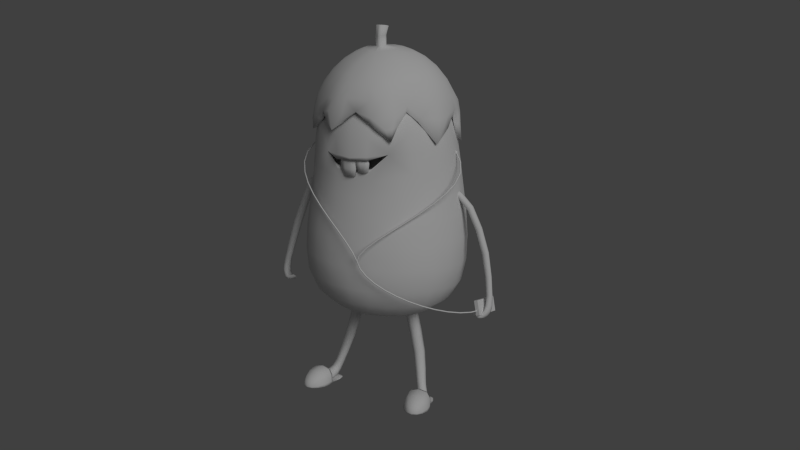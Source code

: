 # Source: qiezi.blend  (saved by Blender 2.69.0; exported with 4.5.12 LTS)
import bpy
from mathutils import Matrix  # noqa: F401  (used for matrix-valued properties, if any)

bpy.ops.wm.read_factory_settings(use_empty=True)
scene = bpy.context.scene
scene.name = 'Scene'

# ---- collections
col_collection_1 = bpy.data.collections.new('Collection 1'); scene.collection.children.link(col_collection_1)
col_collection_2 = bpy.data.collections.new('Collection 2'); scene.collection.children.link(col_collection_2)

# ---- world
world_world = bpy.data.worlds.new('World'); scene.world = world_world
world_world.color = (0.05088, 0.05088, 0.05088)
world_world.use_sun_shadow = False
world_world.sun_shadow_jitter_overblur = 0.0
world_world.cycles.sampling_method = 'MANUAL'
world_world.cycles.sample_map_resolution = 256

# ---- cameras
cam_camera_001 = bpy.data.cameras.new('Camera.001')
cam_camera_001.clip_end = 100.0
cam_camera_001.lens = 35.0
cam_camera_001.sensor_width = 32.0
cam_camera_001.sensor_height = 18.0
cam_camera_001.dof.focus_distance = 0.0

# ---- lights
light_lamp = bpy.data.lights.new('Lamp', 'SUN')
light_lamp.transmission_factor = 0.0
light_lamp.cutoff_distance = 30.0
light_lamp.angle = 0.5468
light_lamp.energy = 1.0
light_lamp.shadow_buffer_clip_start = 1.001
light_lamp.shadow_soft_size = 0.2804
light_lamp.shadow_cascade_max_distance = 1000.0
light_lamp.cycles.use_multiple_importance_sampling = False

# ---- meshes
me_plane_001 = bpy.data.meshes.new('Plane.001')
me_plane_001.from_pydata([(1.87, 4.021, 0.7632), (1.861, 4.019, 0.7657), (1.849, 4.019, 0.7599), (1.846, 4.021, 0.7489), (1.852, 4.024, 0.7393), (1.863, 4.027, 0.7367), (1.873, 4.027, 0.7426), (1.876, 4.024, 0.7536), (1.936, 3.84, 0.726), (1.926, 3.833, 0.7264), (1.917, 3.831, 0.7187), (1.915, 3.833, 0.7073), (1.921, 3.84, 0.6989), (1.931, 3.847, 0.6985), (1.94, 3.849, 0.7063), (1.942, 3.847, 0.7177), (2.058, 3.667, 0.6615), (2.049, 3.658, 0.6611), (2.041, 3.654, 0.653), (2.039, 3.658, 0.642), (2.043, 3.666, 0.6344), (2.052, 3.675, 0.6348), (2.06, 3.679, 0.6429), (2.062, 3.675, 0.654), (2.223, 3.504, 0.5717), (2.216, 3.494, 0.5707), (2.208, 3.489, 0.5624), (2.205, 3.494, 0.5516), (2.208, 3.504, 0.5447), (2.216, 3.514, 0.5457), (2.224, 3.518, 0.554), (2.227, 3.514, 0.5648), (2.422, 3.352, 0.457), (2.415, 3.342, 0.4555), (2.408, 3.337, 0.4472), (2.404, 3.342, 0.4367), (2.406, 3.353, 0.4304), (2.413, 3.363, 0.4318), (2.421, 3.368, 0.4402), (2.424, 3.363, 0.4506), (2.643, 3.214, 0.3179), (2.637, 3.203, 0.3161), (2.629, 3.199, 0.3078), (2.625, 3.204, 0.2978), (2.626, 3.215, 0.2919), (2.632, 3.226, 0.2937), (2.64, 3.23, 0.302), (2.644, 3.225, 0.312), (2.875, 3.09, 0.1548), (2.869, 3.079, 0.1529), (2.861, 3.075, 0.1447), (2.856, 3.08, 0.1352), (2.857, 3.092, 0.1298), (2.863, 3.103, 0.1318), (2.87, 3.107, 0.14), (2.875, 3.102, 0.1495), (3.107, 2.982, -0.03169), (3.101, 2.97, -0.03381), (3.093, 2.967, -0.04162), (3.087, 2.972, -0.05054), (3.087, 2.984, -0.05536), (3.093, 2.995, -0.05324), (3.101, 2.999, -0.04543), (3.107, 2.993, -0.03651), (3.328, 2.89, -0.2413), (3.323, 2.879, -0.2435), (3.314, 2.875, -0.2507), (3.307, 2.881, -0.2588), (3.307, 2.894, -0.2631), (3.312, 2.905, -0.2609), (3.321, 2.908, -0.2537), (3.328, 2.902, -0.2455), (3.528, 2.816, -0.4737), (3.522, 2.805, -0.4757), (3.513, 2.802, -0.4822), (3.505, 2.808, -0.4892), (3.504, 2.821, -0.4927), (3.51, 2.832, -0.4906), (3.52, 2.835, -0.4842), (3.527, 2.829, -0.4772), (3.696, 2.762, -0.7284), (3.69, 2.751, -0.7303), (3.679, 2.748, -0.7355), (3.671, 2.755, -0.741), (3.669, 2.767, -0.7436), (3.675, 2.779, -0.7418), (3.685, 2.782, -0.7366), (3.694, 2.775, -0.7311), (3.819, 2.729, -1.005), (3.813, 2.718, -1.007), (3.802, 2.715, -1.01), (3.793, 2.722, -1.014), (3.791, 2.735, -1.015), (3.797, 2.746, -1.014), (3.808, 2.748, -1.01), (3.817, 2.741, -1.007), (3.888, 2.717, -1.303), (3.882, 2.706, -1.304), (3.87, 2.703, -1.306), (3.861, 2.711, -1.307), (3.858, 2.723, -1.307), (3.864, 2.734, -1.306), (3.876, 2.737, -1.305), (3.886, 2.73, -1.304), (-0.3863, 6.678, -0.8765), (-0.3799, 6.665, -0.8798), (-0.3693, 6.657, -0.8745), (-0.3607, 6.659, -0.8636), (-0.3592, 6.669, -0.8536), (-0.3656, 6.682, -0.8503), (-0.3762, 6.69, -0.8556), (-0.3848, 6.689, -0.8665), (-0.5603, 6.449, -0.6378), (-0.5535, 6.439, -0.6425), (-0.5423, 6.435, -0.641), (-0.5333, 6.439, -0.6343), (-0.5317, 6.449, -0.6262), (-0.5384, 6.458, -0.6216), (-0.5496, 6.462, -0.623), (-0.5587, 6.458, -0.6298), (-0.5851, 6.224, -0.4064), (-0.5781, 6.216, -0.4133), (-0.5665, 6.216, -0.4154), (-0.5571, 6.223, -0.4115), (-0.5554, 6.232, -0.4039), (-0.5624, 6.24, -0.397), (-0.5741, 6.24, -0.3949), (-0.5834, 6.233, -0.3987), (-0.4866, 5.999, -0.1823), (-0.4803, 5.994, -0.191), (-0.4698, 5.996, -0.196), (-0.4612, 6.005, -0.1942), (-0.4597, 6.015, -0.1869), (-0.466, 6.021, -0.1782), (-0.4765, 6.018, -0.1732), (-0.485, 6.009, -0.1749), (-0.2905, 5.776, 0.02927), (-0.2852, 5.772, 0.01946), (-0.2761, 5.776, 0.01288), (-0.2687, 5.786, 0.01339), (-0.2671, 5.797, 0.02069), (-0.2725, 5.801, 0.0305), (-0.2816, 5.797, 0.03708), (-0.289, 5.787, 0.03657), (-0.022, 5.554, 0.2243), (-0.01753, 5.551, 0.2138), (-0.009632, 5.556, 0.2064), (-0.002931, 5.567, 0.2063), (-0.001354, 5.577, 0.2136), (-0.005826, 5.581, 0.2241), (-0.01373, 5.575, 0.2316), (-0.02043, 5.565, 0.2316), (0.2947, 5.333, 0.3985), (0.2984, 5.33, 0.3877), (0.3055, 5.336, 0.3797), (0.3117, 5.347, 0.3794), (0.3135, 5.357, 0.3869), (0.3098, 5.36, 0.3977), (0.3027, 5.354, 0.4057), (0.2965, 5.343, 0.406), (0.6354, 5.112, 0.5477), (0.6384, 5.109, 0.5365), (0.6449, 5.116, 0.5283), (0.651, 5.127, 0.5279), (0.6531, 5.137, 0.5355), (0.65, 5.139, 0.5467), (0.6436, 5.133, 0.5549), (0.6375, 5.122, 0.5553), (0.9758, 4.891, 0.6671), (0.9782, 4.889, 0.6557), (0.9843, 4.896, 0.6474), (0.9905, 4.907, 0.647), (0.9931, 4.916, 0.6549), (0.9908, 4.918, 0.6663), (0.9847, 4.912, 0.6746), (0.9785, 4.901, 0.675), (1.292, 4.671, 0.7524), (1.293, 4.669, 0.7408), (1.299, 4.676, 0.7324), (1.306, 4.687, 0.7322), (1.309, 4.696, 0.7402), (1.308, 4.697, 0.7518), (1.302, 4.691, 0.7602), (1.295, 4.68, 0.7604), (1.558, 4.451, 0.7988), (1.559, 4.451, 0.787), (1.565, 4.457, 0.7787), (1.573, 4.467, 0.7786), (1.578, 4.474, 0.7869), (1.577, 4.475, 0.7987), (1.571, 4.469, 0.807), (1.563, 4.459, 0.8071), (1.752, 4.233, 0.802), (1.751, 4.234, 0.7903), (1.757, 4.24, 0.7819), (1.767, 4.248, 0.7818), (1.774, 4.252, 0.7901), (1.775, 4.251, 0.8018), (1.769, 4.245, 0.8102), (1.759, 4.238, 0.8103), (2.914, 6.63, -1.355), (2.912, 6.618, -1.367), (2.917, 6.616, -1.382), (2.927, 6.625, -1.392), (2.936, 6.64, -1.39), (2.938, 6.653, -1.379), (2.932, 6.655, -1.364), (2.923, 6.646, -1.354), (3.128, 6.415, -1.23), (3.127, 6.406, -1.238), (3.133, 6.402, -1.248), (3.143, 6.406, -1.253), (3.151, 6.415, -1.251), (3.153, 6.424, -1.242), (3.147, 6.428, -1.233), (3.137, 6.424, -1.228), (3.255, 6.188, -1.045), (3.254, 6.179, -1.053), (3.261, 6.172, -1.06), (3.273, 6.173, -1.063), (3.282, 6.179, -1.058), (3.283, 6.189, -1.05), (3.276, 6.195, -1.043), (3.264, 6.195, -1.041), (3.273, 5.956, -0.8107), (3.272, 5.947, -0.8189), (3.279, 5.938, -0.8245), (3.291, 5.936, -0.8242), (3.3, 5.941, -0.8182), (3.301, 5.95, -0.81), (3.294, 5.958, -0.8044), (3.282, 5.961, -0.8047), (3.184, 5.718, -0.5759), (3.183, 5.709, -0.5841), (3.19, 5.7, -0.5885), (3.201, 5.695, -0.5864), (3.209, 5.699, -0.5792), (3.211, 5.708, -0.5709), (3.204, 5.718, -0.5666), (3.193, 5.722, -0.5686), (3.032, 5.479, -0.332), (3.03, 5.47, -0.3403), (3.037, 5.459, -0.3439), (3.047, 5.454, -0.3408), (3.055, 5.457, -0.3327), (3.057, 5.466, -0.3244), (3.05, 5.476, -0.3208), (3.04, 5.482, -0.3239), (2.835, 5.241, -0.08959), (2.834, 5.232, -0.09802), (2.84, 5.221, -0.1013), (2.85, 5.215, -0.09751), (2.858, 5.217, -0.08886), (2.859, 5.226, -0.08043), (2.853, 5.237, -0.07715), (2.843, 5.243, -0.08094), (2.615, 5.008, 0.1408), (2.614, 4.999, 0.1322), (2.62, 4.988, 0.1291), (2.629, 4.982, 0.1333), (2.636, 4.983, 0.1423), (2.638, 4.992, 0.1509), (2.632, 5.003, 0.1541), (2.622, 5.01, 0.1499), (2.39, 4.783, 0.349), (2.389, 4.774, 0.3401), (2.395, 4.764, 0.3369), (2.405, 4.757, 0.3413), (2.412, 4.759, 0.3506), (2.412, 4.767, 0.3595), (2.406, 4.778, 0.3627), (2.397, 4.785, 0.3583), (2.181, 4.57, 0.5245), (2.181, 4.562, 0.5153), (2.187, 4.551, 0.5118), (2.196, 4.545, 0.5161), (2.203, 4.546, 0.5258), (2.203, 4.554, 0.535), (2.197, 4.564, 0.5385), (2.188, 4.571, 0.5342), (2.007, 4.371, 0.6574), (2.008, 4.364, 0.6475), (2.015, 4.355, 0.6433), (2.025, 4.348, 0.6474), (2.031, 4.349, 0.6573), (2.031, 4.356, 0.6672), (2.023, 4.366, 0.6714), (2.014, 4.372, 0.6673), (1.889, 4.188, 0.7374), (1.891, 4.184, 0.7265), (1.899, 4.178, 0.7212), (1.91, 4.173, 0.7247), (1.916, 4.173, 0.7349), (1.914, 4.177, 0.7458), (1.905, 4.184, 0.7511), (1.894, 4.188, 0.7476), (3.843, 2.916, -1.975), (3.844, 3.001, -1.208), (3.76, 2.972, -1.205), (3.76, 2.887, -1.973), (3.945, 2.552, -1.943), (3.946, 2.637, -1.175), (3.862, 2.608, -1.173), (3.861, 2.523, -1.94), (-0.376, 6.668, -0.818), (-0.3949, 6.682, -0.8268), (-0.3646, 6.646, -0.8242), (-0.3673, 6.627, -0.8416), (-0.4015, 6.637, -0.8689), (-0.3826, 6.624, -0.8601), (-0.413, 6.66, -0.8628), (-0.4102, 6.679, -0.8454), (-0.3872, 6.654, -0.8041), (-0.4058, 6.667, -0.8125), (-0.376, 6.632, -0.8102), (-0.3787, 6.614, -0.8271), (-0.4123, 6.623, -0.8534), (-0.3937, 6.61, -0.845), (-0.4235, 6.645, -0.8473), (-0.4208, 6.663, -0.8304), (-0.4104, 6.624, -0.7971), (-0.4183, 6.63, -0.8004), (-0.4056, 6.615, -0.7997), (-0.4068, 6.608, -0.8068), (-0.421, 6.611, -0.8175), (-0.4131, 6.606, -0.8142), (-0.4257, 6.621, -0.8149), (-0.4246, 6.628, -0.8078), (2.962, 6.646, -1.371), (2.953, 6.65, -1.347), (2.959, 6.627, -1.389), (2.945, 6.603, -1.391), (2.921, 6.592, -1.352), (2.929, 6.589, -1.376), (2.924, 6.612, -1.334), (2.938, 6.636, -1.332), (2.981, 6.626, -1.357), (2.972, 6.63, -1.334), (2.978, 6.607, -1.375), (2.964, 6.584, -1.377), (2.94, 6.574, -1.34), (2.949, 6.571, -1.363), (2.943, 6.593, -1.322), (2.957, 6.616, -1.32), (2.989, 6.59, -1.338), (2.986, 6.592, -1.329), (2.988, 6.583, -1.345), (2.983, 6.574, -1.346), (2.973, 6.57, -1.331), (2.976, 6.568, -1.34), (2.974, 6.578, -1.324), (2.979, 6.587, -1.323), (0.01335, -0.04377, 0.07465), (0.3011, 0.1081, -0.5436), (0.2208, 0.02533, -0.06897), (-0.2083, -0.1269, -0.0825), (0.01726, 0.1619, -0.05724), (0.01639, -0.1403, -0.08253), (-0.2661, -0.1216, -0.5796), (0.02182, 0.3087, -0.5448), (0.02011, -0.141, -0.5847), (0.3044, 0.1023, -0.3733), (-0.2876, -0.1262, -0.388), (0.02144, 0.3103, -0.3611), (0.02052, -0.1466, -0.3881), (0.01335, -0.1231, 0.07416), (0.3093, -0.1216, -0.5767), (0.242, -0.1269, -0.0807), (-0.1863, 0.02533, -0.06897), (0.02309, -0.1256, -0.5677), (-0.2575, 0.1081, -0.545), (0.3295, -0.1262, -0.3856), (-0.2615, 0.1023, -0.3733), (0.01445, -0.1315, 0.02979), (0.0145, 0.04455, 0.03734), (-0.1073, -0.1241, 0.0333), (0.128, -0.02723, 0.03745), (0.02077, -0.1472, -0.2397), (0.02022, 0.2693, -0.202), (-0.274, -0.1285, -0.2392), (0.2823, 0.07977, -0.2192), (0.1944, -0.1383, -0.0803), (0.155, 0.1289, -0.06381), (-0.1203, 0.1289, -0.06381), (-0.1627, -0.1382, -0.09092), (0.02308, 0.2925, -0.5276), (-0.2121, -0.116, -0.5691), (0.276, 0.1174, -0.5225), (0.2689, -0.143, -0.3811), (0.2188, 0.2551, -0.5439), (-0.1711, 0.2549, -0.3644), (-0.219, -0.1375, -0.5923), (0.2498, -0.1375, -0.5791), (0.214, 0.2549, -0.3644), (-0.1752, 0.2551, -0.5449), (-0.2311, -0.143, -0.3952), (0.3174, -0.1226, -0.4947), (-0.2621, 0.105, -0.4918), (0.02157, 0.3124, -0.4882), (0.01954, -0.1429, -0.4964), (-0.09922, -0.02723, 0.03745), (0.136, -0.1241, 0.03441), (-0.2419, 0.07977, -0.2192), (0.315, -0.1285, -0.2369), (-0.2298, 0.1174, -0.5307), (0.2597, -0.116, -0.5611), (0.3052, 0.105, -0.4918), (-0.2763, -0.1226, -0.497), (0.01321, -0.09956, 0.07924), (0.3115, -0.04812, -0.5431), (0.2405, -0.0788, -0.07775), (-0.206, -0.0788, -0.07775), (-0.2678, -0.04812, -0.5445), (0.3274, -0.05393, -0.3824), (-0.2845, -0.05393, -0.3824), (0.127, -0.1319, 0.01549), (-0.0984, -0.1318, 0.008652), (0.1078, 0.04597, 0.02056), (-0.07788, 0.04597, 0.02056), (0.2577, -0.1439, -0.2325), (-0.2168, -0.1439, -0.2459), (0.1951, 0.2188, -0.2066), (-0.1547, 0.2188, -0.2066), (0.201, 0.2468, -0.5236), (-0.1548, 0.2468, -0.5293), (0.2561, -0.1393, -0.4903), (0.2197, 0.2572, -0.4891), (-0.1765, 0.2572, -0.4891), (-0.2244, -0.1393, -0.5039), (-0.1063, -0.09414, 0.03862), (0.1348, -0.09414, 0.03862), (-0.2691, -0.06251, -0.2321), (0.3096, -0.06251, -0.2321), (-0.2386, -0.03989, -0.53), (0.2849, -0.03989, -0.5214), (0.3198, -0.05073, -0.4945), (-0.2766, -0.05073, -0.4945), (0.02157, -0.1264, -0.3485), (0.0219, 0.2624, -0.3499), (-0.1681, -0.1146, -0.349), (0.2387, 0.1027, -0.3481), (-0.1949, 0.1027, -0.35), (0.212, -0.1146, -0.3471), (0.1718, 0.2203, -0.3482), (-0.128, 0.2203, -0.3496), (-0.2046, -0.04231, -0.3492), (0.2484, -0.04231, -0.3473), (-0.2158, -0.1281, -1.018), (0.02938, -0.1405, -1.012), (0.2774, -0.1281, -1.007), (0.03265, -0.1258, -1.02), (-0.1682, -0.123, -1.027), (-0.1754, -0.1371, -1.022), (0.2261, -0.1371, -1.004), (0.2351, -0.123, -1.013), (-0.1479, -0.1285, -1.101), (0.02783, -0.139, -1.095), (0.2063, -0.1285, -1.091), (0.03147, -0.1261, -1.102), (-0.113, -0.1257, -1.111), (-0.1171, -0.1344, -1.108), (0.1693, -0.1344, -1.093), (0.1746, -0.1257, -1.098), (-0.2003, -0.1228, -0.8715), (0.02951, -0.1257, -0.8672), (0.2614, -0.1228, -0.862), (0.2517, -0.1372, -0.8525), (0.3096, -0.1281, -0.8572), (-0.2083, -0.1372, -0.8666), (0.02646, -0.1408, -0.8585), (-0.2537, -0.1281, -0.8619), (2.813, -0.04377, -0.3412), (2.887, 0.1081, -1.019), (2.964, 0.02533, -0.5439), (2.553, -0.1269, -0.4188), (2.775, 0.1619, -0.4674), (2.766, -0.1403, -0.4911), (2.338, -0.1216, -0.871), (2.622, 0.3087, -0.9306), (2.608, -0.141, -0.9678), (2.945, 0.1023, -0.8589), (2.38, -0.1262, -0.6826), (2.681, 0.3103, -0.7565), (2.671, -0.1466, -0.7817), (2.813, -0.1231, -0.3417), (2.884, -0.1216, -1.053), (2.98, -0.1269, -0.5618), (2.578, 0.02533, -0.4131), (2.616, -0.1256, -0.9527), (2.358, 0.1081, -0.841), (2.965, -0.1262, -0.8786), (2.409, 0.1023, -0.6771), (2.8, -0.1315, -0.3841), (2.802, 0.04455, -0.3769), (2.686, -0.1241, -0.3416), (2.91, -0.02723, -0.4133), (2.719, -0.1472, -0.6413), (2.731, 0.2693, -0.6054), (2.44, -0.1285, -0.5461), (2.974, 0.07977, -0.7059), (2.935, -0.1383, -0.5461), (2.903, 0.1289, -0.5179), (2.642, 0.1289, -0.4294), (2.593, -0.1382, -0.4415), (2.629, 0.2925, -0.9146), (2.393, -0.116, -0.8784), (2.87, 0.1174, -0.9911), (2.909, -0.143, -0.855), (2.809, 0.2551, -0.993), (2.498, 0.2549, -0.6977), (2.379, -0.1375, -0.8982), (2.827, -0.1375, -1.036), (2.862, 0.2549, -0.8215), (2.436, 0.2551, -0.8674), (2.431, -0.143, -0.7077), (2.918, -0.1226, -0.9781), (2.371, 0.105, -0.7891), (2.64, 0.3124, -0.8769), (2.636, -0.1429, -0.884), (2.695, -0.02723, -0.3403), (2.917, -0.1241, -0.4187), (2.477, 0.07977, -0.5375), (2.999, -0.1285, -0.7331), (2.389, 0.1174, -0.8364), (2.842, -0.116, -1.022), (2.908, 0.105, -0.9714), (2.355, -0.1226, -0.7895), (2.815, -0.09956, -0.3368), (2.897, -0.04812, -1.022), (2.98, -0.0788, -0.5585), (2.557, -0.0788, -0.4151), (2.348, -0.04812, -0.8373), (2.964, -0.05394, -0.875), (2.384, -0.05394, -0.6784), (2.902, -0.1319, -0.4338), (2.686, -0.1318, -0.3678), (2.885, 0.04597, -0.4228), (2.71, 0.04597, -0.3631), (2.946, -0.1439, -0.7106), (2.492, -0.1439, -0.5708), (2.895, 0.2188, -0.6659), (2.564, 0.2188, -0.5536), (2.799, 0.2468, -0.9681), (2.46, 0.2468, -0.8591), (2.862, -0.1393, -0.9542), (2.828, 0.2572, -0.9414), (2.452, 0.2572, -0.8141), (2.402, -0.1393, -0.8127), (2.689, -0.09414, -0.3369), (2.917, -0.09414, -0.4144), (2.447, -0.06251, -0.5409), (2.995, -0.06251, -0.7268), (2.38, -0.03989, -0.8328), (2.879, -0.03989, -0.9929), (2.921, -0.05073, -0.9786), (2.356, -0.05073, -0.787), (2.685, -0.1264, -0.7446), (2.685, 0.2624, -0.7461), (2.505, -0.1146, -0.6841), (2.891, 0.1027, -0.814), (2.48, 0.1027, -0.6765), (2.866, -0.1146, -0.8044), (2.828, 0.2203, -0.7926), (2.543, 0.2203, -0.6976), (2.471, -0.04231, -0.6726), (2.9, -0.04231, -0.8163), (2.245, -0.1281, -1.303), (2.48, -0.1405, -1.375), (2.716, -0.1281, -1.451), (2.48, -0.1258, -1.384), (2.288, -0.123, -1.326), (2.282, -0.1371, -1.319), (2.668, -0.1371, -1.431), (2.674, -0.123, -1.442), (2.283, -0.1285, -1.403), (2.451, -0.139, -1.453), (2.622, -0.1285, -1.507), (2.453, -0.1261, -1.461), (2.313, -0.1257, -1.424), (2.31, -0.1344, -1.42), (2.586, -0.1344, -1.497), (2.589, -0.1257, -1.504), (2.307, -0.1228, -1.169), (2.526, -0.1257, -1.238), (2.747, -0.1228, -1.308), (2.741, -0.1372, -1.296), (2.795, -0.1281, -1.319), (2.301, -0.1372, -1.161), (2.526, -0.1408, -1.229), (2.26, -0.1281, -1.142), (0.2615, 7.211, -2.263), (0.282, 7.795, -2.07), (0.4434, 8.456, -1.771), (0.7412, 8.922, -1.37), (1.192, 7.323, -2.581), (1.202, 7.849, -2.406), (1.224, 8.499, -2.061), (1.256, 8.948, -1.554), (2.161, 7.208, -2.38), (2.16, 7.799, -2.201), (2.028, 8.46, -1.893), (1.788, 8.927, -1.452), (2.217, 8.833, -0.9427), (2.688, 7.517, -0.2397), (2.522, 8.317, -0.4423), (2.163, 8.77, -0.5189), (2.153, 8.224, 0.1491), (1.894, 8.692, -0.09404), (1.124, 8.66, 0.1255), (0.5234, 8.147, 0.2555), (0.7976, 8.687, -0.01029), (1.017, 9.119, -1.015), (1.285, 9.135, -1.111), (1.568, 9.119, -1.053), (1.838, 9.054, -0.8988), (1.768, 9.028, -0.5774), (1.049, 8.984, -0.2994), (-0.06421, 7.606, -0.008925), (-0.072, 8.261, -0.551), (0.3964, 8.786, -0.5363), (0.4863, 7.286, 0.4677), (1.579, 8.649, 0.1009), (0.6226, 7.5, 0.5402), (0.9947, 8.141, 0.484), (1.752, 8.169, 0.4155), (-0.1022, 8.289, -0.9013), (0.3677, 8.823, -0.7844), (2.106, 8.884, -1.21), (2.654, 7.224, -1.956), (0.3238, 7.567, 0.3295), (0.01927, 8.374, -1.29), (0.4552, 8.865, -1.051), (0.9155, 9.003, -0.3954), (0.8742, 9.018, -0.4644), (-0.2925, 7.176, -0.3598), (0.03566, 8.226, -0.2701), (0.4762, 8.752, -0.3392), (-0.3948, 7.227, -0.6756), (-0.3886, 7.359, -1.054), (-0.2269, 7.654, -0.3051), (-0.125, 7.213, -0.01661), (0.1457, 8.162, -0.0522), (0.5412, 8.718, -0.2073), (-0.3334, 7.688, -0.6237), (0.8339, 9.039, -0.5712), (-0.3577, 7.665, -1.079), (-0.347, 7.557, -1.324), (0.8192, 9.063, -0.707), (-0.3775, 7.18, -1.43), (0.8656, 9.09, -0.8496), (-0.2075, 7.772, -1.552), (1.34, 8.652, 0.1332), (1.324, 8.174, 0.4915), (1.618, 8.985, -0.3463), (1.222, 8.968, -0.2261), (1.394, 8.949, -0.2105), (1.259, 7.573, 0.6695), (0.8356, 7.53, 0.6266), (1.909, 7.472, 0.5294), (2.325, 7.512, 0.2397), (2.51, 7.795, -1.98), (2.651, 8.318, -1.062), (2.502, 8.38, -1.504), (2.897, 7.554, -0.9779), (2.677, 8.007, -1.6), (2.883, 7.338, -1.455), (-0.1201, 8.238, -0.7323), (0.5629, 8.894, -1.207), (0.1721, 8.414, -1.522), (-0.04507, 7.758, -1.788), (-0.04421, 7.136, -2.021), (0.9841, 8.941, -1.493), (0.8101, 8.488, -1.97), (0.7137, 7.834, -2.301), (0.7004, 7.293, -2.481), (0.3125, 7.057, -2.313), (0.2454, 7.463, -2.172), (0.3452, 8.139, -1.936), (0.5787, 8.721, -1.577), (0.8976, 9.057, -1.171), (1.532, 8.942, -1.534), (1.644, 8.489, -2.03), (1.699, 7.835, -2.368), (1.691, 7.293, -2.544), (1.195, 7.194, -2.604), (1.196, 7.544, -2.511), (1.211, 8.189, -2.259), (1.239, 8.752, -1.813), (1.272, 9.079, -1.307), (1.645, 9.105, -0.9238), (1.986, 8.907, -1.33), (2.33, 8.418, -1.702), (2.504, 7.11, -2.175), (2.107, 7.057, -2.427), (2.251, 7.443, -2.251), (2.115, 8.137, -2.066), (1.919, 8.725, -1.682), (1.661, 9.06, -1.23), (2.222, 8.803, -0.7503), (2.641, 8.308, -0.778), (2.889, 7.459, -0.6379), (2.935, 7.257, -0.9587), (2.451, 8.606, -1.016), (1.992, 8.983, -0.8832), (2.044, 8.734, -0.2858), (2.341, 8.274, -0.1109), (2.444, 7.774, -0.02115), (2.651, 7.96, -0.3879), (2.365, 8.56, -0.4828), (1.94, 8.935, -0.554), (1.732, 8.661, 0.03439), (1.966, 8.158, 0.3226), (2.297, 6.928, 0.3046), (2.382, 7.348, 0.1829), (2.248, 7.89, 0.2222), (2.039, 8.466, 0.04194), (1.738, 8.877, -0.2412), (0.982, 8.673, 0.08249), (0.7897, 8.151, 0.403), (1.063, 8.414, 0.3237), (1.179, 8.854, -0.07705), (0.6335, 8.702, -0.1212), (0.2828, 8.141, 0.08563), (0.01338, 6.958, 0.1266), (0.4104, 7.849, 0.3129), (0.6527, 8.434, 0.1433), (0.9416, 8.876, -0.1765), (0.6452, 8.95, -0.5561), (0.3666, 8.805, -0.6617), (0.9771, 9.111, -0.8813), (1.167, 9.134, -1.009), (1.417, 9.135, -1.026), (1.741, 9.061, -0.6968), (1.656, 9.026, -0.4641), (1.165, 8.998, -0.2912), (1.013, 9.015, -0.3768), (-0.2466, 7.926, -0.5914), (0.147, 8.551, -0.5332), (2.03, 7.223, 0.4897), (1.667, 8.414, 0.2781), (1.492, 8.84, -0.08125), (1.449, 8.651, 0.1244), (0.9184, 7.838, 0.5903), (1.836, 7.86, 0.5022), (1.524, 8.192, 0.4623), (-0.2736, 7.921, -0.9888), (0.1144, 8.59, -0.8361), (0.6238, 8.982, -0.7422), (-0.06042, 8.324, -1.086), (-0.4274, 6.984, -1.295), (0.4014, 8.842, -0.91), (2.576, 7.493, -2.007), (2.312, 8.668, -1.37), (1.923, 9.015, -1.048), (2.171, 8.86, -1.088), (-0.09599, 7.373, -0.01018), (-0.2795, 7.385, -0.3418), (-0.295, 7.622, -0.464), (0.07628, 7.535, 0.1422), (0.2173, 8.65, -1.169), (-0.3804, 7.456, -0.6518), (0.7551, 8.902, -0.3142), (0.01086, 7.865, -0.01988), (0.3288, 8.462, -0.1145), (-0.383, 6.896, -0.5603), (-0.01381, 8.248, -0.3946), (0.4429, 8.77, -0.4235), (-0.3329, 7.703, -0.8063), (0.9468, 9.029, -0.4449), (1.549, 7.901, 0.5639), (0.7027, 8.923, -0.4093), (-0.1255, 7.931, -0.2768), (0.2438, 8.511, -0.2902), (0.916, 9.044, -0.5153), (-0.3979, 7.49, -1.054), (-0.3705, 7.358, -1.392), (-0.355, 7.6, -1.208), (-0.1478, 7.671, -0.1513), (0.08136, 8.197, -0.1631), (0.5046, 8.736, -0.2742), (0.899, 9.086, -0.7457), (-0.2573, 7.499, -1.637), (0.8848, 9.064, -0.6277), (0.6878, 9.016, -0.9391), (-0.2752, 7.714, -1.413), (-0.1271, 8.061, -1.416), (0.267, 7.326, 0.3128), (1.338, 8.421, 0.327), (1.35, 8.84, -0.05867), (1.021, 7.495, 0.6744), (1.293, 7.874, 0.6155), (1.237, 8.655, 0.134), (1.437, 9.363, -0.5467), (1.155, 8.144, 0.5015), (1.492, 8.991, -0.3027), (1.3, 8.985, -0.2548), (1.226, 7.316, 0.6741), (0.7844, 7.311, 0.6195), (2.149, 7.466, 0.4326), (2.835, 7.256, -1.664), (2.652, 7.87, -1.793), (2.801, 7.957, -1.041), (2.591, 8.353, -1.296), (2.808, 7.656, -1.533), (0.1086, 8.566, -0.6867), (0.7768, 9.038, -1.045), (0.3481, 8.686, -1.369), (0.04387, 8.098, -1.664), (-0.105, 7.403, -1.873), (0.04774, 7.0, -2.12), (1.077, 9.073, -1.25), (0.8907, 8.744, -1.738), (0.7506, 8.175, -2.157), (0.6963, 7.523, -2.406), (0.7238, 7.154, -2.511), (1.472, 9.074, -1.279), (1.593, 8.745, -1.789), (1.68, 8.176, -2.223), (1.709, 7.522, -2.468), (1.674, 7.154, -2.571), (1.415, 8.836, -0.06147), (1.805, 9.041, -1.128), (2.168, 8.697, -1.526), (2.494, 8.06, -1.841), (2.398, 6.998, -2.269), (1.973, 8.964, -0.7243), (2.454, 8.579, -0.7741), (2.782, 7.942, -0.7371), (2.955, 6.946, -0.5547), (1.846, 8.908, -0.3856), (2.213, 8.525, -0.1922), (1.607, 8.858, -0.1465), (1.857, 8.416, 0.1983), (2.063, 7.847, 0.4043), (1.077, 8.868, -0.1172), (0.8844, 8.426, 0.2662), (0.8323, 8.893, -0.257), (0.4442, 8.443, -0.0003079), (0.1569, 7.829, 0.1298), (0.6346, 8.968, -0.6481), (1.554, 7.591, 0.6017), (1.489, 8.426, 0.3106), (-0.2356, 7.943, -1.206), (0.152, 8.617, -0.993), (0.6574, 8.999, -0.8307), (2.845, 7.681, -1.333), (2.392, 8.639, -1.208), (1.97, 8.999, -0.9745), (2.967, 6.891, -1.528), (-0.3615, 7.292, -0.5144), (-0.4128, 7.304, -1.242), (0.6875, 8.938, -0.4729), (-0.1834, 7.935, -0.4195), (0.2009, 8.533, -0.3959), (-0.1754, 7.413, -0.1715), (0.7338, 8.915, -0.3644), (-0.06541, 7.917, -0.1477), (0.2791, 8.487, -0.2038), (0.03812, 7.263, 0.1379), (1.203, 8.411, 0.3339), (1.268, 8.852, -0.07125), (1.091, 7.833, 0.6261), (0.9668, 7.086, 0.656), (2.208, 7.219, 0.4073), (2.754, 7.574, -1.742), (0.5188, 7.291, 0.3906), (2.007, 7.157, 0.4079), (-0.009498, 7.243, -0.06592), (-0.05832, 7.117, -1.896), (0.3619, 7.033, -2.253), (1.217, 7.207, -2.551), (2.565, 7.117, -2.063), (2.103, 7.033, -2.364), (2.899, 7.21, -0.9504), (2.614, 7.424, -0.2052), (2.336, 7.306, 0.1494), (0.111, 7.015, 0.08595), (2.637, 7.216, -1.93), (0.008163, 7.395, -0.05018), (-0.2458, 7.212, -1.388), (-0.278, 7.352, -1.038), (-0.1662, 7.209, -0.3871), (1.55, 7.591, 0.5492), (0.7786, 7.275, 0.5803), (1.222, 7.278, 0.6417), (-0.1367, 7.511, -1.635), (-0.2619, 7.257, -0.6826), (1.426, 9.117, -0.5857), (2.788, 7.335, -1.416), (-0.2447, 7.774, -0.8316), (-0.1011, 7.344, -1.786), (0.06995, 6.968, -2.03), (0.7626, 7.163, -2.462), (1.679, 7.163, -2.52), (2.319, 7.248, 0.293), (2.393, 7.003, -2.206), (2.911, 6.888, -0.5502), (2.419, 7.634, -0.04833), (-0.3102, 7.123, -1.249), (2.77, 7.681, -1.298), (2.838, 6.982, -1.489), (0.6404, 7.479, 0.4424), (-0.2509, 6.946, -0.5747), (-0.06626, 7.492, -0.193), (0.1239, 7.255, 0.07311), (0.6961, 7.85, 0.4786), (2.75, 8.007, -1.322), (1.834, 7.365, 0.5357), (1.815, 7.357, 0.4587), (0.2526, 7.124, 0.2991), (1.209, 9.104, -0.5166), (1.199, 9.108, -0.5386), (1.199, 9.121, -0.6036), (1.193, 9.115, -0.57), (1.276, 9.134, -0.6706), (1.27, 9.095, -0.4724), (1.309, 9.09, -0.4589), (1.23, 9.1, -0.4959), (1.224, 9.128, -0.6397), (1.401, 9.128, -0.6434), (1.37, 9.094, -0.4762), (1.342, 9.135, -0.6731), (1.41, 9.105, -0.5234), (1.339, 9.085, -0.451), (1.204, 9.349, -0.4728), (1.193, 9.354, -0.4963), (1.193, 9.367, -0.5658), (1.186, 9.36, -0.53), (1.275, 9.382, -0.6376), (1.27, 9.339, -0.4255), (1.311, 9.334, -0.4111), (1.226, 9.344, -0.4507), (1.22, 9.375, -0.6046), (1.409, 9.375, -0.6085), (1.376, 9.339, -0.4295), (1.347, 9.382, -0.6403), (1.419, 9.35, -0.4801), (1.343, 9.329, -0.4026), (1.487, 9.597, -0.5472), (1.228, 9.598, -0.4633), (1.217, 9.595, -0.4896), (1.216, 9.585, -0.5676), (1.209, 9.59, -0.5274), (1.307, 9.579, -0.6485), (1.302, 9.606, -0.4104), (1.347, 9.608, -0.3939), (1.253, 9.602, -0.4385), (1.246, 9.581, -0.6112), (1.456, 9.588, -0.6164), (1.42, 9.609, -0.4152), (1.386, 9.582, -0.6521), (1.467, 9.606, -0.4726), (1.383, 9.606, -0.3834), (0.5748, 3.769, -2.906), (0.5941, 5.155, -2.793), (1.562, 5.155, -2.914), (1.57, 3.769, -3.031), (0.6509, 6.572, -2.5), (0.7074, 7.576, -2.255), (1.515, 7.574, -2.357), (1.547, 6.57, -2.613), (2.493, 3.769, -2.667), (2.449, 5.136, -2.568), (3.032, 5.103, -1.842), (3.092, 3.769, -1.916), (2.364, 6.507, -2.302), (2.261, 7.503, -2.066), (2.745, 7.379, -1.463), (2.899, 6.397, -1.648), (3.211, 3.769, -0.9726), (3.142, 5.063, -0.9588), (2.755, 5.024, -0.1243), (2.815, 3.769, -0.09619), (2.999, 6.269, -0.851), (2.84, 7.236, -0.7068), (2.513, 7.121, -0.002254), (2.01, 3.769, 0.4836), (1.982, 5.003, 0.4319), (1.013, 5.003, 0.5532), (1.015, 3.769, 0.6082), (1.854, 6.953, 0.5227), (0.3393, 7.103, 0.2792), (-0.1671, 7.236, -0.3301), (-0.3195, 6.269, -0.4353), (0.4253, 2.228, -1.54), (-0.3198, 2.734, -1.419), (0.001143, 2.734, -2.135), (-0.6259, 3.769, -1.45), (-0.5652, 5.103, -1.392), (-0.1796, 5.136, -2.239), (-0.2304, 3.769, -2.326), (-0.4193, 6.397, -1.232), (-0.2618, 7.379, -1.086), (0.05639, 7.504, -1.79), (-0.06402, 6.509, -1.998), (0.06975, 8.025, -0.9741), (0.644, 8.433, -0.999), (0.3087, 8.089, -1.532), (1.172, 2.228, -2.081), (0.7, 2.734, -2.641), (1.509, 2.734, -2.742), (0.8317, 8.129, -1.923), (1.19, 8.463, -1.411), (1.44, 8.129, -1.999), (2.03, 2.228, -1.741), (2.311, 2.734, -2.424), (2.798, 2.734, -1.81), (2.043, 8.089, -1.749), (1.82, 8.433, -1.146), (2.412, 8.025, -1.268), (2.14, 2.228, -0.8588), (2.902, 2.734, -0.9859), (2.581, 2.734, -0.2698), (2.493, 7.945, -0.6256), (1.905, 8.373, -0.4693), (2.254, 7.881, -0.068), (1.393, 2.228, -0.3173), (1.882, 2.734, 0.236), (1.073, 2.734, 0.3374), (1.731, 7.841, 0.3235), (1.359, 8.343, -0.05709), (1.123, 7.841, 0.3997), (0.5358, 2.228, -0.6578), (0.2711, 2.734, 0.01957), (-0.2166, 2.734, -0.5953), (0.0917, 3.769, 0.245), (0.1266, 5.024, 0.205), (-0.4545, 5.063, -0.5082), (-0.5078, 3.769, -0.5068), (0.5193, 7.881, 0.1493), (0.7289, 8.373, -0.3219), (0.1502, 7.945, -0.3321), (1.088, 6.506, 0.5326), (1.077, 6.935, 0.6292), (1.819, 6.519, 0.434), (2.634, 6.162, -0.09662), (0.2366, 6.145, 0.2128), (1.046, 5.916, 0.4898), (1.911, 5.934, 0.3722), (0.5726, 4.444, -2.887), (1.071, 5.157, -2.91), (1.571, 4.444, -3.012), (1.064, 3.773, -3.033), (0.6768, 7.166, -2.358), (1.105, 7.581, -2.359), (1.537, 7.164, -2.467), (1.093, 6.578, -2.607), (2.487, 4.439, -2.653), (2.789, 5.121, -2.24), (3.088, 4.431, -1.902), (2.848, 3.773, -2.331), (2.323, 7.087, -2.17), (2.547, 7.442, -1.797), (2.836, 6.951, -1.546), (2.676, 6.456, -2.006), (3.204, 4.421, -0.9734), (3.003, 5.042, -0.5245), (2.807, 4.411, -0.1008), (3.076, 3.773, -0.5096), (2.933, 6.795, -0.7723), (2.729, 7.168, -0.3357), (2.58, 6.672, -0.04268), (2.868, 6.209, -0.4592), (2.007, 4.406, 0.4738), (1.505, 5.0, 0.5487), (1.009, 4.406, 0.5988), (1.521, 3.773, 0.6103), (1.821, 6.442, 0.5122), (1.463, 6.888, 0.6386), (1.854, 6.209, 0.3979), (0.2919, 6.645, 0.2577), (0.03653, 7.164, 0.003842), (-0.2541, 6.795, -0.3731), (-0.09218, 6.205, -0.08599), (0.005878, 2.417, -1.436), (-0.2357, 2.75, -1.808), (0.2134, 2.417, -1.899), (-0.6243, 4.431, -1.437), (-0.4278, 5.121, -1.837), (-0.2273, 4.439, -2.313), (-0.4911, 3.773, -1.913), (-0.3509, 6.951, -1.146), (-0.1526, 7.443, -1.459), (-0.0111, 7.089, -1.878), (-0.2921, 6.457, -1.635), (0.3294, 8.267, -0.9478), (0.4813, 8.301, -1.305), (0.1321, 8.044, -1.28), (0.8737, 2.417, -2.378), (1.095, 2.75, -2.771), (1.397, 2.417, -2.443), (0.9668, 8.331, -1.671), (1.354, 8.331, -1.719), (1.128, 8.12, -2.026), (2.155, 2.417, -2.142), (2.622, 2.75, -2.166), (2.47, 2.417, -1.744), (1.915, 8.301, -1.485), (2.15, 8.267, -1.176), (2.278, 8.044, -1.549), (2.568, 2.417, -0.9651), (2.819, 2.75, -0.5974), (2.36, 2.417, -0.5013), (2.225, 8.208, -0.5753), (2.074, 8.174, -0.218), (2.431, 7.893, -0.326), (1.7, 2.417, -0.02294), (1.488, 2.75, 0.3657), (1.177, 2.417, 0.04259), (1.588, 8.144, 0.1478), (1.201, 8.144, 0.1963), (1.435, 7.818, 0.4198), (0.419, 2.417, -0.2582), (-0.03928, 2.75, -0.2394), (0.1035, 2.417, -0.6564), (0.09248, 4.411, 0.2393), (-0.2129, 5.042, -0.1215), (-0.508, 4.421, -0.5083), (-0.2629, 3.773, -0.09127), (0.64, 8.174, -0.03844), (0.4046, 8.208, -0.3472), (0.2853, 7.893, -0.05718), (0.3486, 7.552, -2.061), (0.254, 6.549, -2.296), (0.1656, 5.148, -2.568), (0.1327, 3.766, -2.665), (-0.5357, 3.183, -1.44), (-0.163, 3.183, -2.27), (1.909, 7.55, -2.257), (1.981, 6.547, -2.512), (2.033, 5.148, -2.802), (2.057, 3.766, -2.906), (1.921, 2.717, -2.609), (1.567, 2.166, -1.84), (0.6131, 3.183, -2.83), (1.552, 3.183, -2.948), (0.625, 5.874, -2.654), (1.552, 5.873, -2.77), (0.755, 7.872, -2.131), (1.482, 7.872, -2.222), (2.846, 7.31, -1.091), (3.013, 6.334, -1.253), (3.157, 5.084, -1.405), (3.217, 3.766, -1.452), (2.442, 3.183, -2.596), (3.008, 3.183, -1.884), (2.4, 5.834, -2.442), (2.957, 5.766, -1.752), (2.17, 7.817, -1.942), (2.609, 7.723, -1.378), (2.214, 7.064, 0.2783), (2.41, 5.01, 0.2063), (2.452, 3.766, 0.243), (3.122, 3.183, -0.9717), (2.75, 3.183, -0.142), (3.061, 5.683, -0.9207), (2.688, 5.608, -0.1339), (2.7, 7.612, -0.6571), (2.412, 7.521, -0.001855), (1.066, 8.423, -0.233), (0.8119, 7.874, 0.298), (0.6996, 7.037, 0.4818), (0.5425, 5.01, 0.4403), (0.5273, 3.766, 0.4841), (1.974, 3.183, 0.4186), (1.035, 3.183, 0.5362), (1.946, 5.524, 0.388), (1.026, 5.52, 0.5055), (1.811, 7.444, 0.446), (1.092, 7.44, 0.5383), (-0.2678, 7.31, -0.7009), (-0.4327, 6.334, -0.8217), (0.1795, 5.604, 0.1826), (-0.3806, 5.683, -0.4895), (0.406, 7.516, 0.2517), (-0.0389, 7.612, -0.314), (0.7441, 8.464, -0.6569), (0.08726, 8.001, -0.6472), (-0.5785, 5.084, -0.9374), (-0.6323, 3.766, -0.97), (-0.2979, 2.717, -1.003), (0.5588, 2.166, -1.109), (0.9516, 8.505, -1.147), (0.5563, 8.128, -1.742), (0.3325, 2.717, -2.41), (0.8453, 2.166, -1.749), (-0.4848, 5.766, -1.321), (-0.1157, 5.834, -2.127), (-0.1292, 7.723, -1.035), (0.1568, 7.817, -1.69), (1.481, 8.505, -1.213), (1.75, 8.128, -1.891), (1.803, 8.464, -0.7895), (2.475, 8.001, -0.9462), (2.879, 2.717, -1.401), (2.003, 2.166, -1.289), (1.595, 8.423, -0.2993), (2.006, 7.874, 0.1485), (2.248, 2.717, 0.005298), (1.716, 2.166, -0.6489), (0.66, 2.717, 0.2043), (0.9944, 2.166, -0.5585), (0.1445, 3.183, 0.1843), (-0.4214, 3.183, -0.5277), (1.477, 5.836, 0.4621), (1.1, 6.406, 0.617), (2.31, 6.085, 0.1945), (0.6287, 6.058, 0.4188), (1.89, 6.261, 0.3264), (1.052, 6.211, 0.513), (1.064, 4.445, -3.009), (1.102, 7.174, -2.462), (2.839, 4.436, -2.314), (2.623, 7.023, -1.889), (3.064, 4.416, -0.5152), (2.809, 6.724, -0.3902), (1.516, 4.406, 0.5959), (1.46, 6.422, 0.6285), (-0.0333, 6.717, -0.03072), (-0.01916, 2.516, -1.72), (-0.4844, 4.436, -1.898), (-0.2302, 7.023, -1.531), (0.3054, 8.211, -1.181), (1.12, 2.516, -2.545), (1.148, 8.267, -1.814), (2.428, 2.516, -2.026), (2.122, 8.211, -1.408), (2.596, 2.516, -0.6823), (2.252, 8.1, -0.3683), (1.457, 2.516, 0.1428), (1.409, 8.044, 0.2655), (0.1492, 2.516, -0.3758), (-0.259, 4.416, -0.0989), (0.4357, 8.1, -0.1407), (0.295, 7.139, -2.161), (0.1306, 4.441, -2.652), (-0.4181, 3.191, -1.882), (1.954, 7.136, -2.369), (2.057, 4.441, -2.894), (1.77, 2.384, -2.281), (1.074, 3.191, -2.96), (1.082, 5.878, -2.765), (1.112, 7.872, -2.233), (2.945, 6.874, -1.165), (3.216, 4.425, -1.446), (2.786, 3.191, -2.284), (2.725, 5.802, -2.13), (2.436, 7.766, -1.696), (2.21, 6.621, 0.2609), (2.449, 4.407, 0.2392), (3.005, 3.191, -0.5296), (2.927, 5.642, -0.5136), (2.609, 7.554, -0.3097), (0.9233, 8.192, 0.07629), (0.7366, 6.531, 0.4737), (0.5231, 4.407, 0.4805), (1.513, 3.191, 0.5481), (1.49, 5.497, 0.4952), (1.457, 7.415, 0.549), (-0.3625, 6.874, -0.7511), (-0.1491, 5.641, -0.1277), (0.1364, 7.553, 0.0006911), (0.3755, 8.27, -0.6427), (-0.6359, 4.425, -0.9629), (0.06642, 2.384, -1.047), (0.729, 8.348, -1.475), (0.5502, 2.384, -2.129), (-0.3531, 5.802, -1.744), (-0.03878, 7.766, -1.386), (1.63, 8.348, -1.588), (2.178, 8.27, -0.8686), (2.505, 2.384, -1.353), (1.825, 8.192, -0.03663), (2.021, 2.384, -0.2718), (0.802, 2.384, -0.119), (-0.1984, 3.191, -0.1282), (-0.5316, 3.174, -0.9773), (0.4305, 7.858, -1.94), (0.2146, 5.859, -2.44), (0.193, 3.174, -2.59), (1.842, 7.858, -2.117), (2.003, 5.859, -2.664), (2.018, 3.174, -2.819), (1.276, 2.025, -1.198), (2.696, 7.676, -1.021), (3.076, 5.725, -1.339), (3.118, 3.174, -1.434), (2.136, 7.492, 0.2541), (2.356, 5.571, 0.1796), (2.393, 3.174, 0.1782), (1.271, 8.601, -0.6987), (0.7359, 7.485, 0.4329), (0.5796, 5.565, 0.4056), (0.5685, 3.174, 0.4068), (-0.1255, 7.676, -0.6674), (-0.4981, 5.725, -0.8911), (1.45, 6.09, 0.4739), (0.9844, 6.263, 0.456), (1.442, 6.463, 0.531), (2.226, 6.615, 0.1873), (0.7091, 6.556, 0.4355), (1.435, 6.128, 0.4199), (0.7246, 6.921, 0.2133), (2.124, 6.943, 0.02948), (2.17, 6.084, -0.09288), (0.6444, 5.987, 0.09379), (1.353, 6.963, 0.1442), (2.442, 6.668, -0.06719), (0.4159, 6.547, 0.1889), (1.428, 5.866, 0.003624), (0.6308, 7.009, -0.3645), (2.063, 7.032, -0.5527), (2.111, 6.153, -0.6779), (0.5487, 6.054, -0.4869), (1.274, 7.053, -0.4353), (2.389, 6.751, -0.6516), (0.3148, 6.626, -0.3895), (1.351, 5.93, -0.5792), (1.284, 6.637, -0.9048), (1.05, 6.145, 0.5078), (1.863, 6.168, 0.3941), (1.46, 6.489, 0.629), (1.098, 6.511, 0.6169), (1.826, 6.535, 0.5119), (1.455, 6.04, 0.4716), (1.838, 6.371, 0.4242), (1.555, 6.323, 0.5321), (1.786, 6.548, 0.4613), (1.557, 6.537, 0.5335), (1.825, 6.164, 0.4222), (1.598, 6.151, 0.4944), (1.663, 6.336, 0.5227), (1.64, 6.541, 0.5073), (1.693, 6.12, 0.4813), (1.771, 6.349, 0.488), (1.725, 6.545, 0.4804), (1.771, 6.13, 0.4562), (1.824, 6.372, 0.3886), (1.542, 6.324, 0.4965), (1.772, 6.549, 0.4256), (1.543, 6.539, 0.4979), (1.811, 6.165, 0.3866), (1.584, 6.153, 0.4587), (1.65, 6.337, 0.4871), (1.626, 6.542, 0.4717), (1.679, 6.122, 0.4457), (1.758, 6.35, 0.4524), (1.711, 6.546, 0.4448), (1.757, 6.131, 0.4206), (1.551, 6.204, 0.5212), (1.161, 6.211, 0.5397), (1.536, 6.482, 0.5291), (1.185, 6.484, 0.5491), (1.516, 6.014, 0.4965), (1.242, 6.029, 0.5145), (1.298, 6.196, 0.5666), (1.298, 6.479, 0.57), (1.336, 6.012, 0.5337), (1.433, 6.194, 0.5568), (1.409, 6.474, 0.5644), (1.427, 6.008, 0.5252), (1.168, 6.374, 0.5595), (1.549, 6.368, 0.5395), (1.299, 6.363, 0.5827), (1.421, 6.36, 0.5753), (1.548, 6.207, 0.4726), (1.159, 6.215, 0.4912), (1.533, 6.486, 0.4805), (1.183, 6.488, 0.5005), (1.513, 6.018, 0.448), (1.239, 6.033, 0.4659), (1.295, 6.199, 0.518), (1.295, 6.483, 0.5215), (1.333, 6.015, 0.4851), (1.43, 6.198, 0.5083), (1.407, 6.478, 0.5158), (1.425, 6.011, 0.4766), (1.165, 6.378, 0.511), (1.547, 6.372, 0.4909), (1.296, 6.367, 0.5342), (1.418, 6.363, 0.5267), (2.643, 0.09347, -1.227), (2.445, 0.09091, -1.15), (2.403, -0.06666, -1.272), (2.612, -0.06643, -1.321), (2.481, 0.2353, -1.461), (2.317, 0.2278, -1.409), (2.346, 0.3131, -1.244), (2.502, 0.3259, -1.31), (2.313, 1.086, -1.4), (2.126, 1.044, -1.368), (2.104, 1.038, -1.561), (2.304, 1.082, -1.608), (2.046, 2.245, -1.544), (1.835, 2.194, -1.52), (1.862, 2.167, -1.309), (2.07, 2.217, -1.33), (2.807, 0.04429, -0.9228), (2.494, 0.03681, -0.793), (2.488, -0.09931, -0.8101), (2.803, -0.09791, -0.9349), (2.883, -0.01976, -0.5755), (2.678, -0.02147, -0.49), (2.678, -0.1042, -0.4905), (2.883, -0.104, -0.576), (1.94, 2.647, -1.486), (1.749, 2.601, -1.468), (1.773, 2.574, -1.274), (1.964, 2.62, -1.293), (-0.06931, 0.09347, -0.8873), (0.142, 0.09091, -0.8614), (0.1526, -0.06666, -0.9905), (-0.06262, -0.06643, -0.9862), (0.03015, 0.2353, -1.154), (0.2019, 0.2278, -1.144), (0.2141, 0.3131, -0.9764), (0.04751, 0.3259, -1.002), (0.2083, 1.086, -1.137), (0.3973, 1.044, -1.151), (0.3706, 1.038, -1.344), (0.1654, 1.082, -1.34), (0.4311, 2.245, -1.342), (0.6412, 2.194, -1.37), (0.6678, 2.167, -1.159), (0.4609, 2.217, -1.129), (-0.1534, 0.04429, -0.5518), (0.1819, 0.03681, -0.5033), (0.184, -0.09931, -0.5215), (-0.152, -0.09791, -0.5647), (-0.1413, -0.01976, -0.1966), (0.07894, -0.02147, -0.1644), (0.07902, -0.1042, -0.1649), (-0.1412, -0.104, -0.1971), (0.5483, 2.647, -1.312), (0.7382, 2.601, -1.341), (0.7625, 2.574, -1.148), (0.5725, 2.62, -1.118), (2.939, 5.595, -1.396), (2.953, 5.595, -1.285), (2.956, 5.712, -1.398), (2.97, 5.712, -1.287), (3.309, 5.184, -1.523), (3.325, 5.184, -1.395), (3.385, 5.285, -1.532), (3.401, 5.285, -1.405), (3.701, 4.112, -1.623), (3.716, 4.116, -1.503), (3.817, 4.148, -1.638), (3.832, 4.151, -1.518), (3.926, 3.056, -1.555), (3.935, 3.083, -1.455), (4.033, 3.071, -1.57), (4.042, 3.095, -1.47), (3.939, 2.647, -1.527), (3.948, 2.715, -1.361), (4.039, 2.663, -1.544), (4.046, 2.718, -1.379), (3.84, 2.516, -1.465), (3.884, 2.583, -1.279), (3.804, 2.462, -1.447), (3.85, 2.507, -1.277), (3.731, 2.583, -1.359), (3.762, 2.61, -1.278), (3.707, 2.538, -1.358), (3.737, 2.559, -1.278), (3.929, 2.486, -1.499), (3.962, 2.54, -1.311), (-0.3425, 5.613, -0.9948), (-0.3236, 5.613, -0.8438), (-0.3522, 5.778, -0.9936), (-0.3333, 5.778, -0.8426), (-0.7848, 5.243, -1.026), (-0.7649, 5.243, -0.8675), (-0.8828, 5.375, -1.014), (-0.863, 5.375, -0.8552), (-1.199, 4.107, -1.044), (-1.179, 4.109, -0.8905), (-1.349, 4.144, -1.026), (-1.33, 4.146, -0.8718), (-1.399, 2.979, -0.8852), (-1.384, 3.009, -0.7787), (-1.529, 2.993, -0.8702), (-1.514, 3.02, -0.7638), (-1.401, 2.616, -0.8837), (-1.352, 2.712, -0.6731), (-1.528, 2.65, -0.8719), (-1.478, 2.719, -0.6619), (-1.284, 2.5, -0.8424), (-1.284, 2.591, -0.6049), (-1.243, 2.441, -0.8426), (-1.246, 2.494, -0.613), (-1.141, 2.6, -0.7485), (-1.156, 2.628, -0.6525), (-1.109, 2.539, -0.7559), (-1.124, 2.563, -0.6599), (-1.396, 2.465, -0.854), (-1.377, 2.526, -0.6217), (2.928, 5.601, -1.335), (2.945, 5.732, -1.337), (2.944, 5.666, -1.274), (2.928, 5.666, -1.398), (3.306, 5.168, -1.457), (3.405, 5.301, -1.47), (3.366, 5.235, -1.38), (3.345, 5.235, -1.547), (3.093, 5.457, -1.452), (3.135, 5.579, -1.458), (3.151, 5.579, -1.332), (3.108, 5.457, -1.327), (3.691, 4.109, -1.561), (3.842, 4.155, -1.58), (3.776, 4.134, -1.492), (3.757, 4.13, -1.649), (3.518, 4.693, -1.588), (3.619, 4.761, -1.601), (3.635, 4.762, -1.474), (3.534, 4.694, -1.461), (3.914, 3.068, -1.503), (4.053, 3.085, -1.522), (3.99, 3.093, -1.448), (3.978, 3.06, -1.577), (3.836, 3.537, -1.596), (3.95, 3.556, -1.611), (3.962, 3.567, -1.507), (3.849, 3.549, -1.492), (3.929, 2.679, -1.441), (4.058, 2.692, -1.464), (3.998, 2.726, -1.344), (3.988, 2.645, -1.561), (3.951, 2.794, -1.538), (4.054, 2.812, -1.553), (4.06, 2.853, -1.424), (3.957, 2.843, -1.409), (3.855, 2.566, -1.369), (3.823, 2.476, -1.362), (3.879, 2.544, -1.255), (3.821, 2.475, -1.48), (3.863, 2.461, -1.481), (4.01, 2.617, -1.342), (3.743, 2.602, -1.317), (3.716, 2.549, -1.316), (3.746, 2.589, -1.273), (3.713, 2.563, -1.36), (3.773, 2.551, -1.402), (3.744, 2.499, -1.399), (3.783, 2.532, -1.274), (3.812, 2.596, -1.275), (3.992, 2.56, -1.524), (3.908, 2.516, -1.284), (3.879, 2.483, -1.509), (3.957, 2.509, -1.409), (3.9, 2.564, -1.5), (3.924, 2.637, -1.318), (3.928, 2.56, -1.27), (-0.3231, 5.616, -0.9187), (-0.3304, 5.79, -0.9178), (-0.3168, 5.703, -0.839), (-0.3367, 5.703, -0.9975), (-0.7676, 5.233, -0.9477), (-0.8802, 5.384, -0.9336), (-0.8125, 5.309, -0.85), (-0.8352, 5.309, -1.031), (-0.5458, 5.466, -1.011), (-0.5965, 5.623, -1.005), (-0.5766, 5.623, -0.8461), (-0.5259, 5.466, -0.8524), (-1.178, 4.106, -0.9688), (-1.351, 4.147, -0.9473), (-1.253, 4.128, -0.8698), (-1.275, 4.126, -1.046), (-1.0, 4.701, -1.042), (-1.129, 4.785, -1.026), (-1.109, 4.785, -0.8675), (-0.9806, 4.701, -0.8836), (-1.382, 2.993, -0.833), (-1.531, 3.008, -0.8159), (-1.448, 3.016, -0.7646), (-1.465, 2.984, -0.8843), (-1.312, 3.517, -0.965), (-1.454, 3.537, -0.9479), (-1.439, 3.55, -0.8222), (-1.296, 3.53, -0.8393), (-1.367, 2.662, -0.7794), (-1.512, 2.686, -0.7659), (-1.411, 2.722, -0.6519), (-1.468, 2.627, -0.8934), (-1.41, 2.764, -0.8799), (-1.538, 2.79, -0.8658), (-1.505, 2.839, -0.7105), (-1.376, 2.828, -0.7245), (-1.28, 2.555, -0.7228), (-1.242, 2.462, -0.7284), (-1.27, 2.541, -0.5921), (-1.267, 2.462, -0.858), (-1.318, 2.444, -0.8542), (-1.43, 2.616, -0.6386), (-1.146, 2.618, -0.6998), (-1.113, 2.552, -0.7076), (-1.137, 2.597, -0.6556), (-1.122, 2.572, -0.7519), (-1.204, 2.551, -0.7914), (-1.169, 2.49, -0.7991), (-1.179, 2.528, -0.6358), (-1.214, 2.609, -0.6281), (-1.467, 2.549, -0.8639), (-1.312, 2.505, -0.6102), (-1.34, 2.471, -0.8663), (-1.394, 2.492, -0.7389), (-1.349, 2.547, -0.8651), (-1.322, 2.645, -0.6358), (-1.33, 2.557, -0.5963), (2.891, 5.699, -1.322), (3.566, 4.727, -1.614), (3.109, 5.52, -1.472), (3.129, 5.52, -1.311), (3.147, 5.598, -1.395), (3.092, 5.442, -1.388), (3.891, 3.545, -1.619), (3.587, 4.728, -1.448), (3.643, 4.772, -1.539), (3.51, 4.683, -1.522), (4.002, 2.796, -1.565), (3.907, 3.56, -1.484), (3.973, 3.564, -1.561), (3.825, 3.54, -1.542), (4.009, 2.855, -1.396), (4.073, 2.834, -1.491), (3.938, 2.816, -1.471), (3.753, 2.519, -1.418), (3.89, 2.477, -1.385), (3.899, 2.603, -1.406), (3.718, 2.584, -1.311), (3.804, 2.569, -1.256), (3.759, 2.508, -1.336), (3.794, 2.583, -1.338), (3.943, 2.55, -1.54), (4.015, 2.587, -1.436), (3.97, 2.635, -1.303), (-0.2932, 5.725, -0.9168), (-1.066, 4.743, -1.045), (-0.5726, 5.544, -1.019), (-0.5498, 5.544, -0.8379), (-0.5902, 5.634, -0.9249), (-0.5322, 5.455, -0.9322), (-1.384, 3.526, -0.9654), (-1.044, 4.743, -0.8642), (-1.128, 4.791, -0.9456), (-0.9813, 4.696, -0.964), (-1.477, 2.773, -0.8839), (-1.366, 3.541, -0.8218), (-1.457, 3.545, -0.8838), (-1.294, 3.522, -0.9034), (-1.438, 2.838, -0.7064), (-1.531, 2.816, -0.7871), (-1.384, 2.794, -0.8032), (-1.186, 2.517, -0.8069), (-1.318, 2.467, -0.7335), (-1.327, 2.597, -0.7504), (-1.121, 2.59, -0.7023), (-1.197, 2.572, -0.6203), (-1.171, 2.503, -0.718), (-1.212, 2.585, -0.7092), (-1.41, 2.542, -0.8807), (-1.457, 2.581, -0.7513), (-1.374, 2.636, -0.621), (2.367, 0.04238, -1.357), (2.544, 0.0437, -1.402), (2.572, 0.1752, -1.278), (2.406, 0.1697, -1.208), (2.549, 0.1117, -1.175), (2.503, -0.08609, -1.31), (2.4, 0.01201, -1.204), (2.652, 0.01364, -1.281), (2.246, 0.6263, -1.312), (2.221, 0.5837, -1.492), (2.401, 0.6094, -1.544), (2.414, 0.6538, -1.362), (2.51, 0.2816, -1.393), (2.313, 0.2694, -1.319), (2.396, 0.221, -1.454), (2.427, 0.3301, -1.258), (1.963, 1.638, -1.552), (2.171, 1.688, -1.587), (2.187, 1.671, -1.373), (1.987, 1.623, -1.348), (2.221, 1.065, -1.36), (2.202, 1.06, -1.609), (2.092, 1.036, -1.46), (2.332, 1.089, -1.509), (2.083, 2.237, -1.44), (1.823, 2.175, -1.412), (1.938, 2.223, -1.558), (1.969, 2.189, -1.294), (2.651, 0.0574, -0.8567), (2.645, -0.1155, -0.8737), (2.452, -0.03183, -0.7856), (2.844, -0.02623, -0.9448), (2.728, 0.06405, -1.093), (2.709, -0.09426, -1.143), (2.437, -0.09508, -1.054), (2.463, 0.05903, -0.9861), (2.785, -0.01911, -0.5207), (2.785, -0.1083, -0.5212), (2.676, -0.06411, -0.4753), (2.895, -0.06325, -0.5666), (2.859, 0.01139, -0.7294), (2.859, -0.1028, -0.7308), (2.585, -0.1036, -0.6176), (2.586, 0.006441, -0.6156), (1.958, 2.647, -1.389), (1.749, 2.597, -1.369), (1.84, 2.637, -1.484), (1.867, 2.607, -1.273), (2.008, 2.485, -1.302), (1.798, 2.435, -1.282), (1.772, 2.465, -1.494), (1.981, 2.515, -1.514), (0.1658, 0.04238, -1.081), (-0.01613, 0.0437, -1.081), (-0.01308, 0.1752, -0.9538), (0.1651, 0.1697, -0.9268), (0.03509, 0.1117, -0.8603), (0.0462, -0.08609, -1.002), (0.1722, 0.01201, -0.925), (-0.09092, 0.01364, -0.9377), (0.2949, 0.6263, -1.067), (0.274, 0.5837, -1.248), (0.08723, 0.6094, -1.254), (0.1199, 0.6538, -1.074), (0.01886, 0.2816, -1.081), (0.228, 0.2694, -1.058), (0.1142, 0.221, -1.168), (0.1326, 0.3301, -0.9702), (0.5092, 1.638, -1.37), (0.299, 1.688, -1.353), (0.3371, 1.671, -1.141), (0.5365, 1.623, -1.167), (0.3071, 1.065, -1.12), (0.2637, 1.06, -1.366), (0.4077, 1.036, -1.249), (0.1631, 1.089, -1.237), (0.4209, 2.237, -1.232), (0.6796, 2.175, -1.268), (0.5328, 2.223, -1.382), (0.5677, 2.189, -1.118), (0.01409, 0.0574, -0.5263), (0.01612, -0.1155, -0.5444), (0.2247, -0.03183, -0.5066), (-0.1945, -0.02623, -0.5641), (-0.1181, 0.06405, -0.736), (-0.1127, -0.09426, -0.7896), (0.173, -0.09508, -0.7707), (0.1651, 0.05903, -0.6982), (-0.03307, -0.01911, -0.1676), (-0.03298, -0.1083, -0.1682), (0.08459, -0.06411, -0.1507), (-0.1506, -0.06325, -0.1851), (-0.1561, 0.01139, -0.3516), (-0.1559, -0.1028, -0.3532), (0.137, -0.1036, -0.3109), (0.1368, 0.006441, -0.3088), (0.555, 2.647, -1.213), (0.7618, 2.597, -1.245), (0.6452, 2.637, -1.334), (0.6716, 2.607, -1.124), (0.528, 2.485, -1.117), (0.7359, 2.435, -1.149), (0.7093, 2.465, -1.36), (0.5011, 2.515, -1.329), (2.366, 0.1057, -1.276), (2.451, 0.02737, -1.396), (2.751, -0.01475, -1.13), (2.332, 0.6452, -1.315), (2.309, 0.5914, -1.54), (2.213, 0.6018, -1.396), (2.493, 0.1881, -1.226), (2.203, 1.685, -1.484), (1.951, 1.625, -1.447), (2.578, 0.1098, -1.347), (2.065, 1.665, -1.595), (2.089, 1.645, -1.336), (2.428, 0.6348, -1.459), (1.906, 2.457, -1.268), (2.891, -0.04545, -0.7422), (2.417, -0.01838, -1.008), (2.57, -0.1136, -1.106), (2.598, 0.08046, -1.032), (2.799, -0.06721, -0.4889), (2.555, -0.04902, -0.6025), (2.722, -0.1161, -0.6733), (2.723, 0.02161, -0.6714), (1.846, 2.651, -1.375), (1.873, 2.494, -1.528), (1.761, 2.445, -1.385), (2.018, 2.507, -1.41), (0.1868, 0.1057, -1.003), (0.07476, 0.02737, -1.098), (-0.1497, -0.01475, -0.7662), (0.2107, 0.6452, -1.049), (0.1773, 0.5914, -1.273), (0.3061, 0.6018, -1.157), (0.07613, 0.1881, -0.9233), (0.2934, 1.685, -1.244), (0.5475, 1.625, -1.271), (-0.03595, 0.1098, -1.019), (0.4002, 1.665, -1.386), (0.4408, 1.645, -1.129), (0.08193, 0.6348, -1.165), (0.6352, 2.457, -1.108), (-0.1899, -0.04545, -0.3563), (0.2034, -0.01838, -0.7311), (0.03099, -0.1136, -0.7877), (0.02266, 0.08046, -0.7096), (-0.03804, -0.06721, -0.1336), (0.1705, -0.04902, -0.3038), (-0.009587, -0.1161, -0.331), (-0.00983, 0.02161, -0.3291), (0.6664, 2.651, -1.227), (0.6024, 2.494, -1.369), (0.7466, 2.445, -1.258), (0.491, 2.507, -1.219)], [], [(0, 8, 15, 7), (1, 9, 8, 0), (2, 10, 9, 1), (3, 11, 10, 2), (4, 12, 11, 3), (5, 13, 12, 4), (6, 14, 13, 5), (7, 15, 14, 6), (8, 16, 23, 15), (9, 17, 16, 8), (10, 18, 17, 9), (11, 19, 18, 10), (12, 20, 19, 11), (13, 21, 20, 12), (14, 22, 21, 13), (15, 23, 22, 14), (16, 24, 31, 23), (17, 25, 24, 16), (18, 26, 25, 17), (19, 27, 26, 18), (20, 28, 27, 19), (21, 29, 28, 20), (22, 30, 29, 21), (23, 31, 30, 22), (24, 32, 39, 31), (25, 33, 32, 24), (26, 34, 33, 25), (27, 35, 34, 26), (28, 36, 35, 27), (29, 37, 36, 28), (30, 38, 37, 29), (31, 39, 38, 30), (32, 40, 47, 39), (33, 41, 40, 32), (34, 42, 41, 33), (35, 43, 42, 34), (36, 44, 43, 35), (37, 45, 44, 36), (38, 46, 45, 37), (39, 47, 46, 38), (40, 48, 55, 47), (41, 49, 48, 40), (42, 50, 49, 41), (43, 51, 50, 42), (44, 52, 51, 43), (45, 53, 52, 44), (46, 54, 53, 45), (47, 55, 54, 46), (48, 56, 63, 55), (49, 57, 56, 48), (50, 58, 57, 49), (51, 59, 58, 50), (52, 60, 59, 51), (53, 61, 60, 52), (54, 62, 61, 53), (55, 63, 62, 54), (56, 64, 71, 63), (57, 65, 64, 56), (58, 66, 65, 57), (59, 67, 66, 58), (60, 68, 67, 59), (61, 69, 68, 60), (62, 70, 69, 61), (63, 71, 70, 62), (64, 72, 79, 71), (65, 73, 72, 64), (66, 74, 73, 65), (67, 75, 74, 66), (68, 76, 75, 67), (69, 77, 76, 68), (70, 78, 77, 69), (71, 79, 78, 70), (72, 80, 87, 79), (73, 81, 80, 72), (74, 82, 81, 73), (75, 83, 82, 74), (76, 84, 83, 75), (77, 85, 84, 76), (78, 86, 85, 77), (79, 87, 86, 78), (80, 88, 95, 87), (81, 89, 88, 80), (82, 90, 89, 81), (83, 91, 90, 82), (84, 92, 91, 83), (85, 93, 92, 84), (86, 94, 93, 85), (87, 95, 94, 86), (88, 96, 103, 95), (89, 97, 96, 88), (90, 98, 97, 89), (91, 99, 98, 90), (92, 100, 99, 91), (93, 101, 100, 92), (94, 102, 101, 93), (95, 103, 102, 94), (326, 112, 119, 327), (324, 113, 112, 326), (325, 114, 113, 324), (323, 115, 114, 325), (322, 116, 115, 323), (320, 117, 116, 322), (321, 118, 117, 320), (327, 119, 118, 321), (112, 120, 127, 119), (113, 121, 120, 112), (114, 122, 121, 113), (115, 123, 122, 114), (116, 124, 123, 115), (117, 125, 124, 116), (118, 126, 125, 117), (119, 127, 126, 118), (120, 128, 135, 127), (121, 129, 128, 120), (122, 130, 129, 121), (123, 131, 130, 122), (124, 132, 131, 123), (125, 133, 132, 124), (126, 134, 133, 125), (127, 135, 134, 126), (128, 136, 143, 135), (129, 137, 136, 128), (130, 138, 137, 129), (131, 139, 138, 130), (132, 140, 139, 131), (133, 141, 140, 132), (134, 142, 141, 133), (135, 143, 142, 134), (136, 144, 151, 143), (137, 145, 144, 136), (138, 146, 145, 137), (139, 147, 146, 138), (140, 148, 147, 139), (141, 149, 148, 140), (142, 150, 149, 141), (143, 151, 150, 142), (144, 152, 159, 151), (145, 153, 152, 144), (146, 154, 153, 145), (147, 155, 154, 146), (148, 156, 155, 147), (149, 157, 156, 148), (150, 158, 157, 149), (151, 159, 158, 150), (152, 160, 167, 159), (153, 161, 160, 152), (154, 162, 161, 153), (155, 163, 162, 154), (156, 164, 163, 155), (157, 165, 164, 156), (158, 166, 165, 157), (159, 167, 166, 158), (160, 168, 175, 167), (161, 169, 168, 160), (162, 170, 169, 161), (163, 171, 170, 162), (164, 172, 171, 163), (165, 173, 172, 164), (166, 174, 173, 165), (167, 175, 174, 166), (168, 176, 183, 175), (169, 177, 176, 168), (170, 178, 177, 169), (171, 179, 178, 170), (172, 180, 179, 171), (173, 181, 180, 172), (174, 182, 181, 173), (175, 183, 182, 174), (176, 184, 191, 183), (177, 185, 184, 176), (178, 186, 185, 177), (179, 187, 186, 178), (180, 188, 187, 179), (181, 189, 188, 180), (182, 190, 189, 181), (183, 191, 190, 182), (184, 192, 199, 191), (185, 193, 192, 184), (186, 194, 193, 185), (187, 195, 194, 186), (188, 196, 195, 187), (189, 197, 196, 188), (190, 198, 197, 189), (191, 199, 198, 190), (290, 5, 4, 289), (195, 5, 4, 194), (197, 7, 6, 196), (198, 0, 7, 197), (199, 1, 0, 198), (350, 208, 215, 351), (348, 209, 208, 350), (349, 210, 209, 348), (347, 211, 210, 349), (346, 212, 211, 347), (344, 213, 212, 346), (345, 214, 213, 344), (351, 215, 214, 345), (208, 216, 223, 215), (209, 217, 216, 208), (210, 218, 217, 209), (211, 219, 218, 210), (212, 220, 219, 211), (213, 221, 220, 212), (214, 222, 221, 213), (215, 223, 222, 214), (216, 224, 231, 223), (217, 225, 224, 216), (218, 226, 225, 217), (219, 227, 226, 218), (220, 228, 227, 219), (221, 229, 228, 220), (222, 230, 229, 221), (223, 231, 230, 222), (224, 232, 239, 231), (225, 233, 232, 224), (226, 234, 233, 225), (227, 235, 234, 226), (228, 236, 235, 227), (229, 237, 236, 228), (230, 238, 237, 229), (231, 239, 238, 230), (232, 240, 247, 239), (233, 241, 240, 232), (234, 242, 241, 233), (235, 243, 242, 234), (236, 244, 243, 235), (237, 245, 244, 236), (238, 246, 245, 237), (239, 247, 246, 238), (240, 248, 255, 247), (241, 249, 248, 240), (242, 250, 249, 241), (243, 251, 250, 242), (244, 252, 251, 243), (245, 253, 252, 244), (246, 254, 253, 245), (247, 255, 254, 246), (248, 256, 263, 255), (249, 257, 256, 248), (250, 258, 257, 249), (251, 259, 258, 250), (252, 260, 259, 251), (253, 261, 260, 252), (254, 262, 261, 253), (255, 263, 262, 254), (256, 264, 271, 263), (257, 265, 264, 256), (258, 266, 265, 257), (259, 267, 266, 258), (260, 268, 267, 259), (261, 269, 268, 260), (262, 270, 269, 261), (263, 271, 270, 262), (264, 272, 279, 271), (265, 273, 272, 264), (266, 274, 273, 265), (267, 275, 274, 266), (268, 276, 275, 267), (269, 277, 276, 268), (270, 278, 277, 269), (271, 279, 278, 270), (272, 280, 287, 279), (273, 281, 280, 272), (274, 282, 281, 273), (275, 283, 282, 274), (276, 284, 283, 275), (277, 285, 284, 276), (278, 286, 285, 277), (279, 287, 286, 278), (280, 288, 295, 287), (281, 289, 288, 280), (282, 290, 289, 281), (283, 291, 290, 282), (284, 292, 291, 283), (285, 293, 292, 284), (286, 294, 293, 285), (287, 295, 294, 286), (196, 6, 5, 195), (294, 1, 0, 293), (292, 7, 6, 291), (293, 0, 7, 292), (291, 6, 5, 290), (194, 4, 3, 193), (289, 4, 3, 288), (295, 2, 1, 294), (192, 2, 1, 199), (193, 3, 2, 192), (288, 3, 2, 295), (300, 301, 297, 296), (301, 302, 298, 297), (302, 303, 299, 298), (303, 300, 296, 299), (296, 297, 298, 299), (303, 302, 301, 300), (104, 310, 311, 111), (105, 308, 310, 104), (106, 309, 308, 105), (107, 307, 309, 106), (108, 306, 307, 107), (109, 304, 306, 108), (110, 305, 304, 109), (111, 311, 305, 110), (310, 318, 319, 311), (308, 316, 318, 310), (309, 317, 316, 308), (307, 315, 317, 309), (306, 314, 315, 307), (304, 312, 314, 306), (305, 313, 312, 304), (311, 319, 313, 305), (318, 326, 327, 319), (316, 324, 326, 318), (317, 325, 324, 316), (315, 323, 325, 317), (314, 322, 323, 315), (312, 320, 322, 314), (313, 321, 320, 312), (319, 327, 321, 313), (108, 107, 106, 105, 104, 111, 110, 109), (200, 334, 335, 207), (201, 332, 334, 200), (202, 333, 332, 201), (203, 331, 333, 202), (204, 330, 331, 203), (205, 328, 330, 204), (206, 329, 328, 205), (207, 335, 329, 206), (334, 342, 343, 335), (332, 340, 342, 334), (333, 341, 340, 332), (331, 339, 341, 333), (330, 338, 339, 331), (328, 336, 338, 330), (329, 337, 336, 328), (335, 343, 337, 329), (342, 350, 351, 343), (340, 348, 350, 342), (341, 349, 348, 340), (339, 347, 349, 341), (338, 346, 347, 339), (336, 344, 346, 338), (337, 345, 344, 336), (343, 351, 345, 337), (204, 203, 202, 201, 200, 207, 206, 205), (352, 408, 429, 400), (352, 400, 418, 374), (352, 374, 417, 376), (352, 376, 430, 408), (353, 409, 435, 406), (353, 406, 426, 389), (353, 389, 423, 387), (353, 387, 434, 409), (354, 410, 430, 376), (354, 376, 417, 382), (354, 382, 421, 380), (354, 380, 432, 410), (355, 411, 429, 375), (355, 375, 416, 384), (355, 384, 420, 379), (355, 379, 431, 411), (356, 382, 417, 374), (356, 374, 418, 383), (356, 383, 422, 378), (356, 378, 421, 382), (357, 384, 416, 373), (357, 373, 415, 381), (357, 381, 419, 377), (357, 377, 420, 384), (433, 386, 439, 445), (434, 387, 440, 446), (387, 423, 443, 440), (404, 433, 445, 441), (358, 412, 436, 407), (358, 407, 428, 391), (358, 386, 433, 412), (359, 389, 426, 398), (359, 398, 427, 394), (359, 394, 424, 385), (359, 385, 423, 389), (360, 391, 428, 399), (360, 399, 425, 392), (361, 413, 432, 380), (361, 380, 421, 393), (361, 393, 426, 406), (361, 406, 435, 413), (362, 414, 431, 379), (362, 379, 420, 395), (362, 395, 428, 407), (362, 407, 436, 414), (363, 393, 421, 378), (363, 378, 422, 390), (363, 390, 427, 398), (363, 398, 426, 393), (364, 395, 420, 377), (364, 377, 419, 388), (364, 388, 425, 399), (364, 399, 428, 395), (365, 373, 416, 375), (365, 375, 429, 408), (365, 408, 430, 401), (365, 401, 415, 373), (366, 392, 425, 396), (366, 396, 435, 409), (366, 409, 434, 405), (367, 381, 415, 401), (367, 401, 430, 410), (367, 410, 432, 403), (367, 403, 419, 381), (368, 383, 418, 400), (368, 400, 429, 411), (368, 411, 431, 402), (368, 402, 422, 383), (424, 404, 441, 444), (405, 434, 446, 442), (370, 394, 427, 397), (370, 397, 436, 412), (370, 412, 433, 404), (370, 404, 424, 394), (371, 388, 419, 403), (371, 403, 432, 413), (371, 413, 435, 396), (371, 396, 425, 388), (372, 390, 422, 402), (372, 402, 431, 414), (372, 414, 436, 397), (372, 397, 427, 390), (466, 467, 449, 453), (385, 424, 444, 438), (423, 385, 438, 443), (386, 369, 437, 439), (369, 405, 442, 437), (465, 464, 450, 454), (464, 463, 451, 450), (453, 449, 457, 461), (454, 450, 458, 462), (450, 451, 459, 458), (467, 465, 454, 449), (468, 469, 448, 452), (469, 466, 453, 448), (463, 470, 447, 451), (470, 468, 452, 447), (455, 460, 459), (462, 461, 457), (460, 456, 461, 462, 458, 459), (449, 454, 462, 457), (452, 448, 456, 460), (448, 453, 461, 456), (451, 447, 455, 459), (447, 452, 460, 455), (392, 366, 467, 466), (405, 369, 464, 465), (369, 386, 463, 464), (366, 405, 465, 467), (391, 360, 469, 468), (360, 392, 466, 469), (386, 358, 470, 463), (358, 391, 468, 470), (471, 527, 548, 519), (471, 519, 537, 493), (471, 493, 536, 495), (471, 495, 549, 527), (472, 528, 554, 525), (472, 525, 545, 508), (472, 508, 542, 506), (472, 506, 553, 528), (473, 529, 549, 495), (473, 495, 536, 501), (473, 501, 540, 499), (473, 499, 551, 529), (474, 530, 548, 494), (474, 494, 535, 503), (474, 503, 539, 498), (474, 498, 550, 530), (475, 501, 536, 493), (475, 493, 537, 502), (475, 502, 541, 497), (475, 497, 540, 501), (476, 503, 535, 492), (476, 492, 534, 500), (476, 500, 538, 496), (476, 496, 539, 503), (552, 505, 558, 564), (553, 506, 559, 565), (506, 542, 562, 559), (523, 552, 564, 560), (477, 531, 555, 526), (477, 526, 547, 510), (477, 505, 552, 531), (478, 508, 545, 517), (478, 517, 546, 513), (478, 513, 543, 504), (478, 504, 542, 508), (479, 510, 547, 518), (479, 518, 544, 511), (480, 532, 551, 499), (480, 499, 540, 512), (480, 512, 545, 525), (480, 525, 554, 532), (481, 533, 550, 498), (481, 498, 539, 514), (481, 514, 547, 526), (481, 526, 555, 533), (482, 512, 540, 497), (482, 497, 541, 509), (482, 509, 546, 517), (482, 517, 545, 512), (483, 514, 539, 496), (483, 496, 538, 507), (483, 507, 544, 518), (483, 518, 547, 514), (484, 492, 535, 494), (484, 494, 548, 527), (484, 527, 549, 520), (484, 520, 534, 492), (485, 511, 544, 515), (485, 515, 554, 528), (485, 528, 553, 524), (486, 500, 534, 520), (486, 520, 549, 529), (486, 529, 551, 522), (486, 522, 538, 500), (487, 502, 537, 519), (487, 519, 548, 530), (487, 530, 550, 521), (487, 521, 541, 502), (543, 523, 560, 563), (524, 553, 565, 561), (489, 513, 546, 516), (489, 516, 555, 531), (489, 531, 552, 523), (489, 523, 543, 513), (490, 507, 538, 522), (490, 522, 551, 532), (490, 532, 554, 515), (490, 515, 544, 507), (491, 509, 541, 521), (491, 521, 550, 533), (491, 533, 555, 516), (491, 516, 546, 509), (585, 586, 568, 572), (504, 543, 563, 557), (542, 504, 557, 562), (505, 488, 556, 558), (488, 524, 561, 556), (584, 583, 569, 573), (583, 582, 570, 569), (572, 568, 576, 580), (573, 569, 577, 581), (569, 570, 578, 577), (586, 584, 573, 568), (587, 588, 567, 571), (588, 585, 572, 567), (582, 589, 566, 570), (589, 587, 571, 566), (574, 579, 578), (581, 580, 576), (579, 575, 580, 581, 577, 578), (568, 573, 581, 576), (571, 567, 575, 579), (567, 572, 580, 575), (570, 566, 574, 578), (566, 571, 579, 574), (511, 485, 586, 585), (524, 488, 583, 584), (488, 505, 582, 583), (485, 524, 584, 586), (510, 479, 588, 587), (479, 511, 585, 588), (505, 477, 589, 582), (477, 510, 587, 589), (590, 670, 809, 675), (590, 676, 808, 670), (590, 674, 813, 676), (590, 675, 814, 674), (591, 669, 808, 676), (591, 677, 807, 669), (591, 673, 812, 677), (591, 676, 813, 673), (592, 668, 807, 677), (592, 678, 806, 668), (592, 672, 811, 678), (592, 677, 812, 672), (593, 667, 806, 678), (593, 679, 805, 667), (593, 671, 810, 679), (593, 678, 811, 671), (594, 674, 814, 684), (594, 685, 813, 674), (594, 683, 818, 685), (594, 684, 819, 683), (595, 673, 813, 685), (595, 686, 812, 673), (595, 682, 817, 686), (595, 685, 818, 682), (596, 672, 812, 686), (596, 687, 811, 672), (596, 681, 816, 687), (596, 686, 817, 681), (597, 671, 811, 687), (597, 688, 810, 671), (597, 680, 815, 688), (597, 687, 816, 680), (598, 683, 819, 693), (598, 694, 818, 683), (598, 692, 628, 694), (598, 693, 824, 692), (599, 682, 818, 694), (599, 695, 817, 682), (599, 694, 751, 660), (600, 681, 817, 695), (600, 696, 816, 681), (600, 691, 822, 696), (600, 695, 823, 691), (601, 680, 816, 696), (601, 697, 815, 680), (601, 690, 821, 697), (601, 696, 822, 690), (602, 754, 846, 702), (602, 703, 847, 754), (602, 698, 825, 703), (602, 702, 826, 698), (604, 699, 827, 707), (604, 708, 826, 699), (604, 705, 830, 708), (605, 698, 826, 708), (605, 709, 825, 698), (605, 704, 829, 709), (605, 708, 830, 704), (606, 715, 830, 705), (606, 711, 832, 715), (606, 714, 833, 711), (607, 704, 830, 715), (607, 716, 829, 704), (607, 710, 831, 716), (607, 715, 832, 710), (608, 791, 859, 719), (608, 720, 860, 791), (608, 717, 834, 720), (608, 719, 835, 717), (609, 718, 905, 724), (609, 725, 835, 718), (609, 722, 837, 725), (609, 724, 838, 722), (610, 717, 835, 725), (610, 726, 834, 717), (610, 721, 836, 726), (610, 725, 837, 721), (611, 729, 805, 679), (611, 679, 810, 730), (612, 730, 810, 688), (612, 688, 815, 731), (613, 731, 815, 697), (613, 697, 821, 689), (614, 689, 821, 753), (614, 703, 825, 732), (703, 614, 847), (615, 732, 825, 709), (615, 709, 829, 733), (616, 734, 834, 726), (616, 726, 836, 735), (617, 758, 858, 755), (617, 762, 838, 758), (617, 777, 856, 762), (617, 755, 854, 777), (618, 765, 852, 736), (618, 737, 853, 765), (618, 666, 804, 737), (619, 766, 853, 737), (619, 727, 851, 766), (619, 728, 839, 727), (619, 737, 804, 728), (620, 909, 786), (621, 710, 832, 739), (621, 740, 831, 710), (911, 913, 927, 925), (621, 739, 841, 741), (623, 793, 861, 742), (623, 719, 859, 793), (623, 718, 835, 719), (623, 742, 905, 718), (624, 711, 833, 743), (624, 739, 832, 711), (624, 744, 841, 739), (624, 743, 769, 744), (625, 746, 804, 666), (625, 748, 843, 746), (625, 745, 842, 748), (626, 728, 804, 746), (626, 747, 839, 728), (626, 750, 844, 747), (626, 746, 843, 750), (627, 690, 822, 752), (627, 753, 821, 690), (627, 754, 847, 753), (627, 752, 846, 754), (694, 628, 751), (628, 799, 864, 751), (629, 758, 838, 724), (629, 786, 858, 758), (630, 748, 842, 785), (630, 759, 843, 748), (630, 668, 806, 759), (630, 785, 807, 668), (631, 750, 843, 759), (631, 783, 844, 750), (631, 667, 805, 783), (631, 759, 806, 667), (632, 735, 836, 761), (632, 761, 855, 768), (633, 768, 855, 770), (633, 770, 851, 773), (840, 656, 790, 769), (634, 764, 849, 756), (635, 778, 856, 771), (635, 772, 857, 778), (635, 765, 853, 772), (635, 771, 852, 765), (636, 779, 857, 772), (636, 770, 855, 779), (636, 766, 851, 770), (636, 772, 853, 766), (637, 767, 760), (637, 760, 849, 764), (638, 749, 850, 774), (639, 777, 854, 756), (639, 771, 856, 777), (639, 757, 852, 771), (639, 756, 849, 757), (640, 755, 858, 723), (641, 722, 838, 762), (641, 763, 837, 722), (641, 778, 857, 763), (641, 762, 856, 778), (642, 721, 837, 763), (642, 761, 836, 721), (642, 779, 855, 761), (642, 763, 857, 779), (643, 757, 849, 760), (643, 736, 852, 757), (644, 773, 851, 727), (644, 727, 839, 782), (645, 776, 842, 745), (645, 774, 850, 776), (646, 776, 850, 775), (646, 784, 842, 776), (647, 782, 839, 747), (647, 747, 844, 780), (648, 775, 850, 749), (638, 774, 767), (606, 705, 706, 714), (649, 783, 805, 729), (649, 780, 844, 783), (650, 785, 842, 784), (650, 669, 807, 785), (650, 781, 808, 669), (651, 741, 841, 787), (915, 917, 931, 929), (651, 791, 860, 788), (651, 787, 859, 791), (659, 798, 833, 714), (652, 787, 841, 744), (652, 793, 859, 787), (652, 790, 861, 793), (653, 733, 829, 716), (604, 707, 706, 705), (653, 716, 831, 794), (654, 720, 834, 734), (654, 795, 860, 720), (655, 794, 831, 740), (651, 788, 820, 741), (655, 788, 860, 795), (916, 915, 929, 930), (743, 658, 840, 769), (656, 789, 861, 790), (656, 796, 862, 789), (657, 742, 861, 789), (657, 789, 862, 797), (658, 743, 833, 798), (603, 828, 896, 874), (713, 706, 897, 875), (848, 628, 877, 900), (661, 802, 906, 801), (661, 702, 846, 802), (661, 699, 826, 702), (661, 801, 827, 699), (662, 752, 822, 691), (662, 802, 846, 752), (660, 751, 864, 800), (662, 664, 906, 802), (663, 700, 827, 801), (663, 701, 828, 700), (660, 800, 823), (803, 845, 906, 664), (664, 800, 864, 803), (665, 803, 864, 799), (723, 876, 867, 640), (659, 894, 863, 798), (645, 745, 767, 774), (867, 878, 903), (867, 876, 904, 878), (643, 767, 736), (865, 620, 622, 901), (648, 749, 898, 879), (625, 666, 767, 745), (622, 797, 883, 901), (907, 738, 866, 908), (712, 713, 875), (738, 712, 866), (713, 712, 894), (603, 706, 707), (603, 700, 828), (603, 707, 827, 700), (912, 918, 932, 926), (628, 848, 799), (675, 809, 891, 869), (854, 640, 867, 903), (670, 808, 890, 868), (634, 854, 903, 881), (767, 637, 886, 889), (618, 736, 767, 666), (693, 819, 893, 872), (828, 701, 873, 896), (814, 675, 869, 892), (684, 814, 892, 870), (809, 670, 868, 891), (749, 638, 880, 898), (659, 706, 713), (824, 693, 872, 895), (640, 854, 755), (894, 712, 863), (819, 684, 870, 893), (808, 781, 885, 890), (662, 691, 823, 664), (621, 741, 820, 740), (706, 603, 874, 897), (659, 713, 894), (764, 634, 881, 902), (712, 738, 863), (637, 764, 902, 886), (692, 824, 895, 871), (701, 845, 899, 873), (840, 658, 907), (646, 775, 781, 784), (638, 767, 889, 880), (650, 784, 781), (643, 760, 767), (634, 756, 854), (919, 887, 792, 933), (740, 820, 655), (788, 655, 820), (931, 924, 939, 946), (923, 916, 930, 937), (913, 912, 926, 927), (910, 911, 925, 924), (921, 919, 933, 935), (922, 920, 934, 936), (887, 922, 936, 792), (917, 910, 924, 931), (914, 921, 935, 928), (613, 689, 919, 921, 731), (918, 914, 928, 932), (796, 656, 840), (781, 648, 879, 885), (652, 744, 769, 790), (648, 781, 775), (665, 845, 803), (665, 799, 848), (845, 665, 888, 899), (665, 848, 900, 888), (701, 663, 845), (663, 801, 906, 845), (664, 823, 800), (599, 660, 823, 695), (614, 753, 847), (865, 876, 723, 909, 620), (659, 714, 706), (909, 723, 858, 786), (628, 692, 871, 877), (907, 658, 738), (658, 798, 863, 738), (886, 902, 881), (712, 875, 866), (632, 768, 910, 917, 735), (644, 782, 913, 911, 773), (649, 729, 918, 912, 780), (654, 734, 915, 916, 795), (611, 730, 914, 918, 729), (616, 735, 917, 915, 734), (633, 773, 911, 910, 768), (647, 780, 912, 913, 782), (615, 733, 922, 887, 732), (653, 794, 920, 922, 733), (614, 732, 887, 919, 689), (612, 731, 921, 914, 730), (655, 795, 916, 923), (794, 655, 923, 920), (796, 840, 882, 884), (840, 907, 908, 882), (742, 657, 622, 905), (905, 622, 629, 724), (657, 797, 622), (620, 786, 622), (786, 629, 622), (920, 923, 937, 934), (938, 951, 949, 952, 945, 944, 946, 939, 940, 942, 941, 947, 943, 950, 948), (925, 927, 942, 940), (926, 932, 947, 941), (930, 929, 944, 945), (932, 928, 943, 947), (929, 931, 946, 944), (924, 925, 940, 939), (927, 926, 941, 942), (935, 933, 948, 950), (792, 936, 951, 938), (936, 934, 949, 951), (933, 792, 938, 948), (928, 935, 950, 943), (937, 930, 945, 952), (934, 937, 952, 949), (797, 862, 883), (862, 796, 884), (953, 1039, 1210, 1042), (953, 1042, 1240, 1134), (953, 1134, 1279, 1125), (953, 1125, 1235, 1039), (954, 1040, 1210, 1039), (954, 1039, 1235, 1124), (954, 1124, 1278, 1136), (954, 1136, 1241, 1040), (955, 1041, 1210, 1040), (955, 1040, 1241, 1137), (955, 1137, 1281, 1130), (955, 1130, 1238, 1041), (956, 1042, 1210, 1041), (956, 1041, 1238, 1131), (956, 1131, 1282, 1135), (956, 1135, 1240, 1042), (957, 1043, 1211, 1046), (957, 1046, 1241, 1136), (957, 1136, 1278, 1123), (957, 1123, 1234, 1043), (958, 1044, 1211, 1043), (958, 1043, 1234, 1122), (958, 1122, 1277, 1138), (958, 1138, 1242, 1044), (959, 1045, 1211, 1044), (959, 1044, 1242, 1139), (959, 1139, 1280, 1128), (959, 1128, 1237, 1045), (960, 1046, 1211, 1045), (960, 1045, 1237, 1129), (960, 1129, 1281, 1137), (960, 1137, 1241, 1046), (961, 1047, 1212, 1050), (961, 1050, 1245, 1144), (961, 1144, 1282, 1131), (961, 1131, 1238, 1047), (962, 1048, 1212, 1047), (962, 1047, 1238, 1130), (962, 1130, 1281, 1146), (962, 1146, 1246, 1048), (963, 1049, 1212, 1048), (963, 1048, 1246, 1147), (963, 1147, 1285, 1142), (963, 1142, 1244, 1049), (964, 1050, 1212, 1049), (964, 1049, 1244, 1143), (964, 1143, 1286, 1145), (964, 1145, 1245, 1050), (965, 1051, 1213, 1054), (965, 1054, 1246, 1146), (965, 1146, 1281, 1129), (965, 1129, 1237, 1051), (966, 1052, 1213, 1051), (966, 1051, 1237, 1128), (966, 1128, 1280, 1148), (966, 1148, 1247, 1052), (967, 1053, 1213, 1052), (967, 1052, 1247, 1149), (967, 1149, 1284, 1140), (967, 1140, 1243, 1053), (968, 1054, 1213, 1053), (968, 1053, 1243, 1141), (968, 1141, 1285, 1147), (968, 1147, 1246, 1054), (969, 1055, 1214, 1058), (969, 1058, 1250, 1153), (969, 1153, 1286, 1143), (969, 1143, 1244, 1055), (970, 1056, 1214, 1055), (970, 1055, 1244, 1142), (970, 1142, 1285, 1155), (970, 1155, 1251, 1056), (971, 1057, 1214, 1056), (971, 1056, 1251, 1156), (971, 1156, 1288, 1151), (971, 1151, 1249, 1057), (972, 1058, 1214, 1057), (972, 1057, 1249, 1152), (972, 1152, 1289, 1154), (972, 1154, 1250, 1058), (973, 1059, 1215, 1062), (973, 1062, 1251, 1155), (973, 1155, 1285, 1141), (973, 1141, 1243, 1059), (974, 1060, 1215, 1059), (974, 1059, 1243, 1140), (974, 1140, 1284, 1157), (974, 1157, 1252, 1060), (975, 1061, 1215, 1060), (975, 1060, 1252, 1158), (975, 1158, 1287, 1150), (1033, 1161, 1254, 1322), (976, 1063, 1216, 1066), (976, 1066, 1256, 1164), (976, 1164, 1289, 1152), (976, 1152, 1249, 1063), (977, 1064, 1216, 1063), (977, 1063, 1249, 1151), (977, 1151, 1288, 1166), (977, 1166, 1257, 1064), (978, 1065, 1216, 1064), (978, 1064, 1257, 1167), (978, 1167, 1292, 1162), (978, 1162, 1255, 1065), (979, 1066, 1216, 1065), (979, 1065, 1255, 1163), (979, 1163, 1293, 1165), (979, 1165, 1256, 1066), (1323, 1321, 1217, 1067), (1322, 1254, 1205), (980, 1150, 1287, 1168), (980, 1168, 1258, 1068), (981, 1071, 1218, 1070), (1319, 1209, 1254), (981, 1161, 1291, 1174), (981, 1174, 1261, 1071), (982, 1072, 1218, 1071), (982, 1071, 1261, 1175), (982, 1175, 1294, 1170), (982, 1170, 1259, 1072), (983, 1073, 1218, 1072), (983, 1072, 1259, 1171), (983, 1171, 1295, 1173), (983, 1173, 1260, 1073), (984, 1074, 1219, 1076), (984, 1076, 1266, 1185), (984, 1185, 1283, 1181), (984, 1181, 1264, 1074), (985, 1075, 1219, 1074), (985, 1074, 1264, 1180), (985, 1180, 1276, 1126), (985, 1126, 1236, 1075), (986, 1076, 1219, 1075), (986, 1075, 1236, 1127), (986, 1127, 1279, 1184), (986, 1184, 1266, 1076), (987, 1077, 1220, 1080), (987, 1080, 1236, 1126), (987, 1126, 1276, 1179), (987, 1179, 1263, 1077), (988, 1078, 1220, 1077), (988, 1077, 1263, 1178), (988, 1178, 1295, 1186), (988, 1186, 1267, 1078), (989, 1079, 1220, 1078), (989, 1078, 1267, 1187), (989, 1187, 1278, 1124), (989, 1124, 1235, 1079), (990, 1080, 1220, 1079), (990, 1079, 1235, 1125), (990, 1125, 1279, 1127), (990, 1127, 1236, 1080), (991, 1081, 1221, 1084), (991, 1084, 1267, 1186), (991, 1186, 1295, 1171), (991, 1171, 1259, 1081), (992, 1082, 1221, 1081), (992, 1081, 1259, 1170), (992, 1170, 1294, 1188), (992, 1188, 1268, 1082), (993, 1083, 1221, 1082), (993, 1082, 1268, 1189), (993, 1189, 1277, 1122), (993, 1122, 1234, 1083), (994, 1084, 1221, 1083), (994, 1083, 1234, 1123), (994, 1123, 1278, 1187), (994, 1187, 1267, 1084), (995, 1085, 1222, 1087), (995, 1087, 1268, 1188), (995, 1188, 1294, 1177), (995, 1177, 1262, 1085), (996, 1086, 1222, 1085), (996, 1085, 1262, 1176), (996, 1176, 1290, 1182), (996, 1182, 1265, 1086), (997, 1087, 1222, 1086), (997, 1086, 1265, 1183), (997, 1183, 1277, 1189), (997, 1189, 1268, 1087), (998, 1088, 1223, 1090), (998, 1090, 1239, 1133), (998, 1133, 1283, 1185), (998, 1185, 1266, 1088), (999, 1089, 1223, 1088), (999, 1088, 1266, 1184), (999, 1184, 1279, 1134), (999, 1134, 1240, 1089), (1000, 1090, 1223, 1089), (1000, 1089, 1240, 1135), (1000, 1135, 1282, 1132), (1000, 1132, 1239, 1090), (1001, 1091, 1224, 1093), (1001, 1093, 1242, 1138), (1001, 1138, 1277, 1183), (1001, 1183, 1265, 1091), (1002, 1092, 1224, 1091), (1002, 1091, 1265, 1182), (1002, 1182, 1290, 1190), (1002, 1190, 1269, 1092), (1003, 1093, 1224, 1092), (1003, 1092, 1269, 1191), (1003, 1191, 1280, 1139), (1003, 1139, 1242, 1093), (1004, 1094, 1225, 1096), (1004, 1096, 1271, 1195), (1004, 1195, 1283, 1133), (1004, 1133, 1239, 1094), (1005, 1095, 1225, 1094), (1005, 1094, 1239, 1132), (1005, 1132, 1282, 1144), (1005, 1144, 1245, 1095), (1006, 1096, 1225, 1095), (1006, 1095, 1245, 1145), (1006, 1145, 1286, 1194), (1006, 1194, 1271, 1096), (1007, 1097, 1226, 1099), (1007, 1099, 1247, 1148), (1007, 1148, 1280, 1191), (1007, 1191, 1269, 1097), (1008, 1098, 1226, 1097), (1008, 1097, 1269, 1190), (1008, 1190, 1290, 1192), (1008, 1192, 1270, 1098), (1009, 1099, 1226, 1098), (1009, 1098, 1270, 1193), (1009, 1193, 1284, 1149), (1009, 1149, 1247, 1099), (1010, 1100, 1227, 1102), (1010, 1102, 1273, 1199), (1010, 1199, 1283, 1195), (1010, 1195, 1271, 1100), (1011, 1101, 1227, 1100), (1011, 1100, 1271, 1194), (1011, 1194, 1286, 1153), (1011, 1153, 1250, 1101), (1012, 1102, 1227, 1101), (1012, 1101, 1250, 1154), (1012, 1154, 1289, 1198), (1012, 1198, 1273, 1102), (1013, 1103, 1228, 1105), (1013, 1105, 1252, 1157), (1013, 1157, 1284, 1193), (1013, 1193, 1270, 1103), (1014, 1104, 1228, 1103), (1014, 1103, 1270, 1192), (1014, 1192, 1290, 1196), (1014, 1196, 1272, 1104), (1015, 1105, 1228, 1104), (1015, 1104, 1272, 1197), (1015, 1197, 1287, 1158), (1015, 1158, 1252, 1105), (1016, 1106, 1229, 1108), (1016, 1108, 1274, 1201), (1016, 1201, 1283, 1199), (1016, 1199, 1273, 1106), (1017, 1107, 1229, 1106), (1017, 1106, 1273, 1198), (1017, 1198, 1289, 1164), (1017, 1164, 1256, 1107), (1018, 1108, 1229, 1107), (1018, 1107, 1256, 1165), (1018, 1165, 1293, 1200), (1018, 1200, 1274, 1108), (1019, 1109, 1230, 1111), (1019, 1111, 1258, 1168), (1019, 1168, 1287, 1197), (1019, 1197, 1272, 1109), (1020, 1110, 1230, 1109), (1020, 1109, 1272, 1196), (1020, 1196, 1290, 1159), (1020, 1159, 1253, 1110), (1021, 1111, 1230, 1110), (1021, 1110, 1253, 1160), (1021, 1160, 1291, 1169), (1021, 1169, 1258, 1111), (1022, 1112, 1231, 1114), (1022, 1114, 1264, 1181), (1022, 1181, 1283, 1201), (1022, 1201, 1274, 1112), (1023, 1113, 1231, 1112), (1023, 1112, 1274, 1200), (1023, 1200, 1293, 1202), (1023, 1202, 1275, 1113), (1024, 1114, 1231, 1113), (1024, 1113, 1275, 1203), (1024, 1203, 1276, 1180), (1024, 1180, 1264, 1114), (1025, 1115, 1232, 1118), (1025, 1118, 1275, 1202), (1025, 1202, 1293, 1163), (1025, 1163, 1255, 1115), (1026, 1116, 1232, 1115), (1026, 1115, 1255, 1162), (1026, 1162, 1292, 1172), (1026, 1172, 1260, 1116), (1027, 1117, 1232, 1116), (1027, 1116, 1260, 1173), (1027, 1173, 1295, 1178), (1027, 1178, 1263, 1117), (1028, 1118, 1232, 1117), (1028, 1117, 1263, 1179), (1028, 1179, 1276, 1203), (1028, 1203, 1275, 1118), (1029, 1119, 1233, 1121), (1029, 1121, 1261, 1174), (1029, 1174, 1291, 1160), (1029, 1160, 1253, 1119), (1030, 1120, 1233, 1119), (1030, 1119, 1253, 1159), (1030, 1159, 1290, 1176), (1030, 1176, 1262, 1120), (1031, 1121, 1233, 1120), (1031, 1120, 1262, 1177), (1031, 1177, 1294, 1175), (1031, 1175, 1261, 1121), (1069, 1248, 1299, 1208), (1296, 1069, 1208, 1301), (1205, 1254, 1300, 1032), (1322, 1205, 1217, 1321), (1033, 1068, 1258, 1169), (1033, 1169, 1291, 1161), (1037, 1319, 1254, 1207), (1254, 1209, 1297, 1300), (1217, 1205, 1032, 1298), (1301, 1208, 1304, 1309), (1035, 1062, 1215, 1061), (1035, 1206, 1288, 1156), (1035, 1156, 1251, 1062), (1036, 1070, 1218, 1073), (1036, 1073, 1260, 1172), (1036, 1172, 1292, 1207), (1320, 1248, 1069), (1038, 1206, 1248, 1320), (1037, 1207, 1292, 1167), (1037, 1167, 1257, 1204), (1037, 1204, 1324, 1319), (1038, 1320, 1324, 1204), (1038, 1204, 1257, 1166), (1038, 1166, 1288, 1206), (1209, 1296, 1301, 1297), (1248, 1067, 1034, 1299), (1067, 1217, 1298, 1034), (1309, 1304, 1312, 1317), (1208, 1299, 1307, 1304), (1034, 1298, 1306, 1303), (1299, 1034, 1303, 1307), (1032, 1300, 1308, 1302), (1298, 1032, 1302, 1306), (1300, 1297, 1305, 1308), (1297, 1301, 1309, 1305), (1304, 1307, 1315, 1312), (1303, 1306, 1314, 1311), (1307, 1303, 1311, 1315), (1302, 1308, 1316, 1310), (1306, 1302, 1310, 1314), (1308, 1305, 1313, 1316), (1305, 1309, 1317, 1313), (1320, 1069, 1296, 1324), (1035, 1061, 1248, 1206), (1319, 1324, 1296, 1209), (981, 1070, 1254, 1161), (1033, 1322, 1321, 1068), (980, 1068, 1321, 1323), (1036, 1207, 1254, 1070), (1317, 1312, 1318), (1312, 1315, 1318), (1311, 1314, 1318), (1315, 1311, 1318), (1310, 1316, 1318), (1314, 1310, 1318), (1316, 1313, 1318), (1313, 1317, 1318), (975, 1150, 1248, 1061), (1323, 1067, 1248), (980, 1323, 1248, 1150), (1334, 1335, 1327, 1325), (1331, 1333, 1330, 1326), (1326, 1328, 1332, 1331), (1334, 1336, 1333, 1331), (1331, 1332, 1335, 1334), (1325, 1329, 1336, 1334), (1346, 1337, 1339, 1347), (1343, 1338, 1342, 1345), (1338, 1343, 1344, 1340), (1346, 1343, 1345, 1348), (1343, 1346, 1347, 1344), (1337, 1346, 1348, 1341), (1333, 1336, 1348, 1345), (1335, 1332, 1344, 1347), (1336, 1329, 1341, 1348), (1327, 1335, 1347, 1339), (1326, 1330, 1342, 1338), (1329, 1325, 1337, 1341), (1330, 1333, 1345, 1342), (1325, 1327, 1339, 1337), (1328, 1326, 1338, 1340), (1332, 1328, 1340, 1344), (1364, 1359, 1351, 1362), (1355, 1357, 1354, 1350), (1361, 1352, 1356, 1363), (1358, 1360, 1357, 1355), (1363, 1356, 1359, 1364), (1349, 1353, 1360, 1358), (1358, 1364, 1362, 1349), (1350, 1361, 1363, 1355), (1355, 1363, 1364, 1358), (1380, 1378, 1367, 1375), (1371, 1366, 1370, 1373), (1377, 1379, 1372, 1368), (1374, 1371, 1373, 1376), (1379, 1380, 1375, 1372), (1365, 1374, 1376, 1369), (1374, 1365, 1378, 1380), (1366, 1371, 1379, 1377), (1371, 1374, 1380, 1379), (1349, 1362, 1378, 1365), (1352, 1361, 1377, 1368), (1357, 1360, 1376, 1373), (1359, 1356, 1372, 1375), (1360, 1353, 1369, 1376), (1351, 1359, 1375, 1367), (1350, 1354, 1370, 1366), (1353, 1349, 1365, 1369), (1354, 1357, 1373, 1370), (1362, 1351, 1367, 1378), (1361, 1350, 1366, 1377), (1356, 1352, 1368, 1372), (1769, 1668, 1382, 1671), (1770, 1665, 1383, 1670), (1771, 1698, 1400, 1696), (1772, 1676, 1388, 1680), (1773, 1674, 1386, 1679), (1774, 1673, 1387, 1678), (1775, 1667, 1381, 1669), (1776, 1682, 1392, 1688), (1777, 1684, 1390, 1687), (1778, 1666, 1384, 1672), (1779, 1681, 1391, 1686), (1780, 1683, 1389, 1685), (1781, 1675, 1385, 1677), (1782, 1714, 1407, 1712), (1783, 1706, 1404, 1704), (1784, 1700, 1398, 1695), (1785, 1699, 1399, 1694), (1786, 1697, 1397, 1693), (1787, 1704, 1404, 1702), (1788, 1708, 1402, 1703), (1789, 1707, 1403, 1702), (1790, 1705, 1401, 1701), (1791, 1711, 1405, 1709), (1792, 1716, 1405, 1711), (1793, 1715, 1406, 1710), (1794, 1713, 1408, 1709), (1795, 1720, 1410, 1723), (1796, 1717, 1411, 1722), (1797, 1750, 1428, 1748), (1798, 1728, 1416, 1732), (1799, 1726, 1414, 1731), (1800, 1725, 1415, 1730), (1801, 1719, 1409, 1721), (1802, 1734, 1420, 1740), (1803, 1736, 1418, 1739), (1804, 1718, 1412, 1724), (1805, 1733, 1419, 1738), (1806, 1735, 1417, 1737), (1807, 1727, 1413, 1729), (1808, 1766, 1435, 1764), (1809, 1758, 1432, 1756), (1810, 1752, 1426, 1747), (1811, 1751, 1427, 1746), (1812, 1749, 1425, 1745), (1813, 1756, 1432, 1754), (1814, 1760, 1430, 1755), (1815, 1759, 1431, 1754), (1816, 1757, 1429, 1753), (1817, 1763, 1433, 1761), (1818, 1768, 1433, 1763), (1819, 1767, 1434, 1762), (1820, 1765, 1436, 1761), (1611, 1498, 1439, 1500), (1612, 1514, 1447, 1512), (1613, 1506, 1443, 1504), (1614, 1508, 1442, 1503), (1615, 1507, 1444, 1502), (1616, 1505, 1441, 1501), (1617, 1522, 1451, 1520), (1618, 1516, 1446, 1511), (1619, 1515, 1448, 1510), (1620, 1513, 1445, 1509), (1621, 1530, 1455, 1528), (1622, 1524, 1450, 1519), (1623, 1523, 1452, 1518), (1624, 1521, 1449, 1517), (1625, 1532, 1454, 1527), (1626, 1531, 1456, 1526), (1627, 1529, 1453, 1525), (1628, 1544, 1463, 1542), (1629, 1548, 1460, 1534), (1630, 1551, 1457, 1533), (1631, 1542, 1463, 1540), (1632, 1546, 1462, 1541), (1633, 1545, 1464, 1540), (1634, 1543, 1461, 1539), (1635, 1547, 1465, 1549), (1636, 1538, 1466, 1550), (1457, 1549, 1536), (1466, 1553, 1548), (1637, 1552, 1458, 1553), (1638, 1555, 1469, 1557), (1639, 1571, 1477, 1569), (1640, 1563, 1473, 1561), (1641, 1565, 1472, 1560), (1642, 1564, 1474, 1559), (1643, 1562, 1471, 1558), (1644, 1579, 1481, 1577), (1645, 1573, 1476, 1568), (1646, 1572, 1478, 1567), (1647, 1570, 1475, 1566), (1648, 1587, 1485, 1585), (1649, 1581, 1480, 1576), (1650, 1580, 1482, 1575), (1651, 1578, 1479, 1574), (1652, 1589, 1484, 1584), (1653, 1588, 1486, 1583), (1654, 1586, 1483, 1582), (1655, 1601, 1493, 1599), (1656, 1605, 1490, 1591), (1657, 1608, 1487, 1590), (1658, 1599, 1493, 1597), (1659, 1603, 1492, 1598), (1660, 1602, 1494, 1597), (1661, 1600, 1491, 1596), (1662, 1604, 1495, 1606), (1663, 1595, 1496, 1607), (1487, 1606, 1593), (1496, 1610, 1605), (1664, 1609, 1488, 1610), (1497, 1611, 1500, 1437), (1438, 1499, 1611, 1497), (1499, 1440, 1498, 1611), (1513, 1612, 1512, 1445), (1441, 1504, 1612, 1513), (1504, 1443, 1514, 1612), (1505, 1613, 1504, 1441), (1437, 1500, 1613, 1505), (1500, 1439, 1506, 1613), (1507, 1614, 1503, 1444), (1440, 1499, 1614, 1507), (1499, 1438, 1508, 1614), (1506, 1615, 1502, 1443), (1439, 1498, 1615, 1506), (1498, 1440, 1507, 1615), (1508, 1616, 1501, 1442), (1438, 1497, 1616, 1508), (1497, 1437, 1505, 1616), (1521, 1617, 1520, 1449), (1445, 1512, 1617, 1521), (1512, 1447, 1522, 1617), (1515, 1618, 1511, 1448), (1444, 1503, 1618, 1515), (1503, 1442, 1516, 1618), (1514, 1619, 1510, 1447), (1443, 1502, 1619, 1514), (1502, 1444, 1515, 1619), (1516, 1620, 1509, 1446), (1442, 1501, 1620, 1516), (1501, 1441, 1513, 1620), (1529, 1621, 1528, 1453), (1449, 1520, 1621, 1529), (1520, 1451, 1530, 1621), (1523, 1622, 1519, 1452), (1448, 1511, 1622, 1523), (1511, 1446, 1524, 1622), (1522, 1623, 1518, 1451), (1447, 1510, 1623, 1522), (1510, 1448, 1523, 1623), (1524, 1624, 1517, 1450), (1446, 1509, 1624, 1524), (1509, 1445, 1521, 1624), (1531, 1625, 1527, 1456), (1452, 1519, 1625, 1531), (1519, 1450, 1532, 1625), (1530, 1626, 1526, 1455), (1451, 1518, 1626, 1530), (1518, 1452, 1531, 1626), (1532, 1627, 1525, 1454), (1450, 1517, 1627, 1532), (1517, 1449, 1529, 1627), (1543, 1628, 1542, 1461), (1457, 1536, 1628, 1543), (1536, 1459, 1544, 1628), (1537, 1629, 1534, 1459), (1465, 1550, 1629, 1537), (1550, 1466, 1548, 1629), (1552, 1630, 1533, 1458), (1454, 1525, 1630, 1552), (1525, 1453, 1551, 1630), (1541, 1631, 1540, 1464), (1462, 1539, 1631, 1541), (1539, 1461, 1542, 1631), (1545, 1632, 1541, 1464), (1460, 1535, 1632, 1545), (1535, 1458, 1546, 1632), (1544, 1633, 1540, 1463), (1459, 1534, 1633, 1544), (1534, 1460, 1545, 1633), (1546, 1634, 1539, 1462), (1458, 1533, 1634, 1546), (1533, 1457, 1543, 1634), (1551, 1635, 1549, 1457), (1453, 1528, 1635, 1551), (1528, 1455, 1547, 1635), (1547, 1636, 1550, 1465), (1455, 1526, 1636, 1547), (1526, 1456, 1538, 1636), (1536, 1537, 1459), (1536, 1549, 1537), (1549, 1465, 1537), (1548, 1535, 1460), (1548, 1553, 1535), (1553, 1458, 1535), (1538, 1637, 1553, 1466), (1456, 1527, 1637, 1538), (1527, 1454, 1552, 1637), (1554, 1638, 1557, 1467), (1468, 1556, 1638, 1554), (1556, 1470, 1555, 1638), (1570, 1639, 1569, 1475), (1471, 1561, 1639, 1570), (1561, 1473, 1571, 1639), (1562, 1640, 1561, 1471), (1467, 1557, 1640, 1562), (1557, 1469, 1563, 1640), (1564, 1641, 1560, 1474), (1470, 1556, 1641, 1564), (1556, 1468, 1565, 1641), (1563, 1642, 1559, 1473), (1469, 1555, 1642, 1563), (1555, 1470, 1564, 1642), (1565, 1643, 1558, 1472), (1468, 1554, 1643, 1565), (1554, 1467, 1562, 1643), (1578, 1644, 1577, 1479), (1475, 1569, 1644, 1578), (1569, 1477, 1579, 1644), (1572, 1645, 1568, 1478), (1474, 1560, 1645, 1572), (1560, 1472, 1573, 1645), (1571, 1646, 1567, 1477), (1473, 1559, 1646, 1571), (1559, 1474, 1572, 1646), (1573, 1647, 1566, 1476), (1472, 1558, 1647, 1573), (1558, 1471, 1570, 1647), (1586, 1648, 1585, 1483), (1479, 1577, 1648, 1586), (1577, 1481, 1587, 1648), (1580, 1649, 1576, 1482), (1478, 1568, 1649, 1580), (1568, 1476, 1581, 1649), (1579, 1650, 1575, 1481), (1477, 1567, 1650, 1579), (1567, 1478, 1580, 1650), (1581, 1651, 1574, 1480), (1476, 1566, 1651, 1581), (1566, 1475, 1578, 1651), (1588, 1652, 1584, 1486), (1482, 1576, 1652, 1588), (1576, 1480, 1589, 1652), (1587, 1653, 1583, 1485), (1481, 1575, 1653, 1587), (1575, 1482, 1588, 1653), (1589, 1654, 1582, 1484), (1480, 1574, 1654, 1589), (1574, 1479, 1586, 1654), (1600, 1655, 1599, 1491), (1487, 1593, 1655, 1600), (1593, 1489, 1601, 1655), (1594, 1656, 1591, 1489), (1495, 1607, 1656, 1594), (1607, 1496, 1605, 1656), (1609, 1657, 1590, 1488), (1484, 1582, 1657, 1609), (1582, 1483, 1608, 1657), (1598, 1658, 1597, 1494), (1492, 1596, 1658, 1598), (1596, 1491, 1599, 1658), (1602, 1659, 1598, 1494), (1490, 1592, 1659, 1602), (1592, 1488, 1603, 1659), (1601, 1660, 1597, 1493), (1489, 1591, 1660, 1601), (1591, 1490, 1602, 1660), (1603, 1661, 1596, 1492), (1488, 1590, 1661, 1603), (1590, 1487, 1600, 1661), (1608, 1662, 1606, 1487), (1483, 1585, 1662, 1608), (1585, 1485, 1604, 1662), (1604, 1663, 1607, 1495), (1485, 1583, 1663, 1604), (1583, 1486, 1595, 1663), (1593, 1594, 1489), (1593, 1606, 1594), (1606, 1495, 1594), (1605, 1592, 1490), (1605, 1610, 1592), (1610, 1488, 1592), (1595, 1664, 1610, 1496), (1486, 1584, 1664, 1595), (1584, 1484, 1609, 1664), (1665, 1769, 1671, 1383), (1386, 1678, 1769, 1665), (1678, 1387, 1668, 1769), (1666, 1770, 1670, 1384), (1385, 1679, 1770, 1666), (1679, 1386, 1665, 1770), (1697, 1771, 1696, 1397), (1381, 1672, 1771, 1697), (1672, 1384, 1698, 1771), (1673, 1772, 1680, 1387), (1390, 1685, 1772, 1673), (1685, 1389, 1676, 1772), (1675, 1773, 1679, 1385), (1392, 1686, 1773, 1675), (1686, 1391, 1674, 1773), (1674, 1774, 1678, 1386), (1391, 1687, 1774, 1674), (1687, 1390, 1673, 1774), (1668, 1775, 1669, 1382), (1387, 1680, 1775, 1668), (1680, 1388, 1667, 1775), (1683, 1776, 1688, 1389), (1396, 1689, 1776, 1683), (1689, 1393, 1682, 1776), (1681, 1777, 1687, 1391), (1394, 1690, 1777, 1681), (1690, 1395, 1684, 1777), (1667, 1778, 1672, 1381), (1388, 1677, 1778, 1667), (1677, 1385, 1666, 1778), (1682, 1779, 1686, 1392), (1393, 1691, 1779, 1682), (1691, 1394, 1681, 1779), (1684, 1780, 1685, 1390), (1395, 1692, 1780, 1684), (1692, 1396, 1683, 1780), (1676, 1781, 1677, 1388), (1389, 1688, 1781, 1676), (1688, 1392, 1675, 1781), (1713, 1782, 1712, 1408), (1396, 1692, 1782, 1713), (1692, 1395, 1714, 1782), (1705, 1783, 1704, 1401), (1397, 1696, 1783, 1705), (1696, 1400, 1706, 1783), (1699, 1784, 1695, 1399), (1383, 1671, 1784, 1699), (1671, 1382, 1700, 1784), (1698, 1785, 1694, 1400), (1384, 1670, 1785, 1698), (1670, 1383, 1699, 1785), (1700, 1786, 1693, 1398), (1382, 1669, 1786, 1700), (1669, 1381, 1697, 1786), (1703, 1787, 1702, 1403), (1402, 1701, 1787, 1703), (1701, 1401, 1704, 1787), (1707, 1788, 1703, 1403), (1399, 1695, 1788, 1707), (1695, 1398, 1708, 1788), (1706, 1789, 1702, 1404), (1400, 1694, 1789, 1706), (1694, 1399, 1707, 1789), (1708, 1790, 1701, 1402), (1398, 1693, 1790, 1708), (1693, 1397, 1705, 1790), (1712, 1791, 1709, 1408), (1407, 1710, 1791, 1712), (1710, 1406, 1711, 1791), (1715, 1792, 1711, 1406), (1394, 1691, 1792, 1715), (1691, 1393, 1716, 1792), (1714, 1793, 1710, 1407), (1395, 1690, 1793, 1714), (1690, 1394, 1715, 1793), (1716, 1794, 1709, 1405), (1393, 1689, 1794, 1716), (1689, 1396, 1713, 1794), (1717, 1795, 1723, 1411), (1414, 1730, 1795, 1717), (1730, 1415, 1720, 1795), (1718, 1796, 1722, 1412), (1413, 1731, 1796, 1718), (1731, 1414, 1717, 1796), (1749, 1797, 1748, 1425), (1409, 1724, 1797, 1749), (1724, 1412, 1750, 1797), (1725, 1798, 1732, 1415), (1418, 1737, 1798, 1725), (1737, 1417, 1728, 1798), (1727, 1799, 1731, 1413), (1420, 1738, 1799, 1727), (1738, 1419, 1726, 1799), (1726, 1800, 1730, 1414), (1419, 1739, 1800, 1726), (1739, 1418, 1725, 1800), (1720, 1801, 1721, 1410), (1415, 1732, 1801, 1720), (1732, 1416, 1719, 1801), (1735, 1802, 1740, 1417), (1424, 1741, 1802, 1735), (1741, 1421, 1734, 1802), (1733, 1803, 1739, 1419), (1422, 1742, 1803, 1733), (1742, 1423, 1736, 1803), (1719, 1804, 1724, 1409), (1416, 1729, 1804, 1719), (1729, 1413, 1718, 1804), (1734, 1805, 1738, 1420), (1421, 1743, 1805, 1734), (1743, 1422, 1733, 1805), (1736, 1806, 1737, 1418), (1423, 1744, 1806, 1736), (1744, 1424, 1735, 1806), (1728, 1807, 1729, 1416), (1417, 1740, 1807, 1728), (1740, 1420, 1727, 1807), (1765, 1808, 1764, 1436), (1424, 1744, 1808, 1765), (1744, 1423, 1766, 1808), (1757, 1809, 1756, 1429), (1425, 1748, 1809, 1757), (1748, 1428, 1758, 1809), (1751, 1810, 1747, 1427), (1411, 1723, 1810, 1751), (1723, 1410, 1752, 1810), (1750, 1811, 1746, 1428), (1412, 1722, 1811, 1750), (1722, 1411, 1751, 1811), (1752, 1812, 1745, 1426), (1410, 1721, 1812, 1752), (1721, 1409, 1749, 1812), (1755, 1813, 1754, 1431), (1430, 1753, 1813, 1755), (1753, 1429, 1756, 1813), (1759, 1814, 1755, 1431), (1427, 1747, 1814, 1759), (1747, 1426, 1760, 1814), (1758, 1815, 1754, 1432), (1428, 1746, 1815, 1758), (1746, 1427, 1759, 1815), (1760, 1816, 1753, 1430), (1426, 1745, 1816, 1760), (1745, 1425, 1757, 1816), (1764, 1817, 1761, 1436), (1435, 1762, 1817, 1764), (1762, 1434, 1763, 1817), (1767, 1818, 1763, 1434), (1422, 1743, 1818, 1767), (1743, 1421, 1768, 1818), (1766, 1819, 1762, 1435), (1423, 1742, 1819, 1766), (1742, 1422, 1767, 1819), (1768, 1820, 1761, 1433), (1421, 1741, 1820, 1768), (1741, 1424, 1765, 1820)])
me_plane_001.polygons.foreach_set('use_smooth', [1, 1, 1, 1, 1, 1, 1, 1, 1, 1, 1, 1, 1, 1, 1, 1, 1, 1, 1, 1, 1, 1, 1, 1, 1, 1, 1, 1, 1, 1, 1, 1, 1, 1, 1, 1, 1, 1, 1, 1, 1, 1, 1, 1, 1, 1, 1, 1, 1, 1, 1, 1, 1, 1, 1, 1, 1, 1, 1, 1, 1, 1, 1, 1, 1, 1, 1, 1, 1, 1, 1, 1, 1, 1, 1, 1, 1, 1, 1, 1, 1, 1, 1, 1, 1, 1, 1, 1, 1, 1, 1, 1, 1, 1, 1, 1, 1, 1, 1, 1, 1, 1, 1, 1, 1, 1, 1, 1, 1, 1, 1, 1, 1, 1, 1, 1, 1, 1, 1, 1, 1, 1, 1, 1, 1, 1, 1, 1, 1, 1, 1, 1, 1, 1, 1, 1, 1, 1, 1, 1, 1, 1, 1, 1, 1, 1, 1, 1, 1, 1, 1, 1, 1, 1, 1, 1, 1, 1, 1, 1, 1, 1, 1, 1, 1, 1, 1, 1, 1, 1, 1, 1, 1, 1, 1, 1, 1, 1, 1, 1, 1, 1, 1, 1, 1, 1, 1, 1, 1, 1, 1, 1, 1, 1, 1, 1, 1, 1, 1, 1, 1, 1, 1, 1, 1, 1, 1, 1, 1, 1, 1, 1, 1, 1, 1, 1, 1, 1, 1, 1, 1, 1, 1, 1, 1, 1, 1, 1, 1, 1, 1, 1, 1, 1, 1, 1, 1, 1, 1, 1, 1, 1, 1, 1, 1, 1, 1, 1, 1, 1, 1, 1, 1, 1, 1, 1, 1, 1, 1, 1, 1, 1, 1, 1, 1, 1, 1, 1, 1, 1, 1, 1, 1, 1, 1, 1, 1, 1, 1, 1, 1, 1, 1, 1, 1, 1, 1, 1, 0, 0, 0, 0, 0, 0, 1, 1, 1, 1, 1, 1, 1, 1, 1, 1, 1, 1, 1, 1, 1, 1, 1, 1, 1, 1, 1, 1, 1, 1, 1, 1, 1, 1, 1, 1, 1, 1, 1, 1, 1, 1, 1, 1, 1, 1, 1, 1, 1, 1, 1, 1, 1, 1, 1, 1, 1, 1, 1, 1, 1, 1, 1, 1, 1, 1, 1, 1, 1, 1, 1, 1, 1, 1, 1, 1, 1, 1, 1, 1, 1, 1, 1, 1, 1, 1, 1, 1, 1, 1, 1, 1, 1, 1, 1, 1, 1, 1, 1, 1, 1, 1, 1, 1, 1, 1, 1, 1, 1, 1, 1, 1, 1, 1, 1, 1, 1, 1, 1, 1, 1, 1, 1, 1, 1, 1, 1, 1, 1, 1, 1, 1, 1, 1, 1, 1, 1, 1, 1, 1, 1, 1, 1, 1, 1, 1, 1, 1, 1, 1, 1, 1, 1, 1, 1, 1, 1, 1, 1, 1, 1, 1, 1, 1, 1, 1, 1, 1, 1, 1, 1, 1, 1, 1, 1, 1, 1, 1, 1, 1, 1, 1, 1, 1, 1, 1, 1, 1, 1, 1, 1, 1, 1, 1, 1, 1, 1, 1, 1, 1, 1, 1, 1, 1, 1, 1, 1, 1, 1, 1, 1, 1, 1, 1, 1, 1, 1, 1, 1, 1, 1, 1, 1, 1, 1, 1, 1, 1, 1, 1, 1, 1, 1, 1, 1, 1, 1, 1, 1, 1, 1, 1, 1, 1, 1, 1, 1, 1, 1, 1, 1, 1, 1, 1, 1, 1, 1, 1, 1, 1, 1, 1, 1, 1, 1, 1, 1, 1, 1, 1, 1, 1, 1, 1, 1, 1, 1, 1, 1, 1, 1, 1, 1, 1, 1, 1, 1, 1, 1, 1, 1, 1, 1, 1, 1, 1, 1, 1, 1, 1, 1, 1, 1, 1, 1, 1, 1, 1, 1, 1, 1, 1, 1, 1, 1, 1, 1, 1, 1, 1, 1, 1, 1, 1, 1, 1, 1, 1, 1, 1, 1, 1, 1, 1, 1, 1, 1, 1, 1, 1, 1, 1, 1, 1, 1, 1, 1, 1, 1, 1, 1, 1, 1, 1, 1, 1, 1, 1, 1, 1, 1, 1, 1, 1, 1, 1, 1, 1, 1, 1, 1, 1, 1, 1, 1, 1, 1, 1, 1, 1, 1, 1, 1, 1, 1, 1, 1, 1, 1, 1, 1, 1, 1, 1, 1, 1, 1, 1, 1, 1, 1, 1, 1, 1, 1, 1, 1, 1, 1, 1, 1, 1, 1, 1, 1, 1, 1, 1, 1, 1, 1, 1, 1, 1, 1, 1, 1, 1, 1, 1, 1, 1, 1, 1, 1, 1, 1, 1, 1, 1, 1, 1, 1, 1, 1, 1, 1, 1, 1, 1, 1, 1, 1, 1, 1, 1, 1, 1, 1, 1, 1, 1, 1, 1, 1, 1, 1, 1, 1, 1, 1, 1, 1, 1, 1, 1, 1, 1, 1, 1, 1, 1, 1, 1, 1, 1, 1, 1, 1, 1, 1, 1, 1, 1, 1, 1, 1, 1, 1, 1, 1, 1, 1, 1, 1, 1, 1, 1, 1, 1, 1, 1, 1, 1, 1, 1, 1, 1, 1, 1, 1, 1, 1, 1, 1, 1, 1, 1, 1, 1, 1, 1, 1, 1, 1, 1, 1, 1, 1, 1, 1, 1, 1, 1, 1, 1, 1, 1, 1, 1, 1, 1, 1, 1, 1, 1, 1, 1, 1, 1, 1, 1, 1, 1, 1, 1, 1, 1, 1, 1, 1, 1, 1, 1, 1, 1, 1, 1, 1, 1, 1, 1, 1, 1, 1, 1, 1, 1, 1, 1, 1, 1, 1, 1, 1, 1, 1, 1, 1, 1, 1, 1, 1, 1, 1, 1, 1, 1, 1, 1, 1, 1, 1, 1, 1, 1, 1, 1, 1, 1, 1, 1, 1, 1, 1, 1, 1, 1, 1, 1, 1, 1, 1, 1, 1, 1, 1, 1, 1, 1, 1, 1, 1, 1, 1, 1, 1, 1, 1, 1, 1, 1, 1, 1, 1, 1, 1, 1, 1, 1, 1, 1, 1, 1, 1, 1, 1, 1, 1, 1, 1, 1, 1, 1, 1, 1, 1, 1, 1, 1, 1, 1, 1, 1, 1, 1, 1, 1, 1, 1, 1, 1, 1, 1, 1, 1, 1, 1, 1, 1, 1, 1, 1, 1, 1, 1, 1, 1, 1, 1, 1, 1, 1, 1, 1, 1, 1, 1, 1, 1, 1, 1, 1, 1, 1, 1, 1, 1, 1, 1, 1, 1, 1, 1, 1, 1, 1, 1, 1, 1, 1, 1, 1, 1, 1, 1, 1, 1, 1, 1, 1, 1, 1, 1, 1, 1, 1, 1, 1, 1, 1, 1, 1, 1, 1, 1, 1, 1, 1, 1, 1, 1, 1, 1, 1, 1, 1, 1, 1, 1, 1, 1, 1, 1, 1, 1, 1, 1, 1, 1, 1, 1, 1, 1, 1, 1, 1, 1, 1, 1, 1, 1, 1, 1, 1, 1, 1, 1, 1, 1, 1, 1, 1, 1, 1, 1, 1, 1, 1, 1, 1, 1, 1, 1, 1, 1, 1, 1, 1, 1, 1, 1, 1, 1, 1, 1, 1, 1, 1, 1, 1, 1, 1, 1, 1, 1, 1, 1, 1, 1, 1, 1, 1, 1, 1, 1, 1, 1, 1, 1, 1, 1, 1, 1, 1, 1, 1, 1, 1, 1, 1, 1, 1, 1, 1, 1, 1, 1, 1, 1, 1, 1, 1, 1, 1, 1, 1, 1, 1, 1, 1, 1, 1, 1, 1, 1, 1, 1, 1, 1, 1, 1, 1, 1, 1, 1, 1, 1, 1, 1, 1, 1, 1, 1, 1, 1, 1, 1, 1, 1, 1, 1, 1, 1, 1, 1, 1, 1, 1, 1, 1, 1, 1, 1, 1, 1, 1, 1, 1, 1, 1, 1, 1, 1, 1, 1, 1, 1, 1, 1, 1, 1, 1, 1, 1, 1, 1, 1, 1, 1, 1, 1, 1, 1, 1, 1, 1, 1, 1, 1, 1, 1, 1, 1, 1, 1, 1, 1, 1, 1, 1, 1, 1, 1, 1, 1, 1, 1, 1, 1, 1, 1, 1, 1, 1, 1, 1, 1, 1, 1, 1, 1, 1, 1, 1, 1, 1, 1, 1, 1, 1, 1, 1, 1, 1, 1, 1, 1, 1, 1, 1, 1, 1, 1, 1, 1, 1, 1, 1, 1, 1, 1, 1, 1, 1, 1, 1, 1, 1, 1, 1, 1, 1, 1, 1, 1, 1, 1, 1, 1, 1, 1, 1, 1, 1, 1, 1, 1, 1, 1, 1, 1, 1, 1, 1, 1, 1, 1, 1, 1, 1, 1, 1, 1, 1, 1, 1, 1, 1, 1, 1, 1, 1, 1, 1, 1, 1, 1, 1, 1, 1, 1, 1, 1, 1, 1, 1, 1, 1, 1, 1, 1, 1, 1, 1, 1, 1, 1, 1, 1, 1, 1, 1, 1, 1, 1, 1, 1, 1, 1, 1, 1, 1, 1, 1, 1, 1, 1, 1, 1, 1, 1, 1, 1, 1, 1, 1, 1, 1, 1, 1, 1, 1, 1, 1, 1, 1, 1, 1, 1, 1, 1, 1, 1, 1, 1, 1, 1, 1, 1, 1, 1, 1, 1, 1, 1, 1, 1, 1, 1, 1, 1, 1, 1, 1, 1, 1, 1, 1, 1, 1, 1, 1, 1, 1, 1, 1, 1, 1, 1, 1, 1, 1, 1, 1, 1, 1, 1, 1, 1, 1, 1, 1, 1, 1, 1, 1, 1, 1, 1, 1, 1, 1, 1, 1, 1, 1, 1, 1, 1, 1, 1, 1, 1, 1, 1, 1, 1, 1, 1, 1, 1, 1, 1, 1, 1, 1, 1, 1, 1, 1, 1, 1, 1, 1, 1, 1, 1, 1, 1, 1, 1, 1, 1, 1, 1, 1, 1, 1, 1, 1, 1, 1, 1, 1, 1, 1, 1, 1, 1, 1, 1, 1, 1, 1, 1, 1, 1, 1, 1, 1, 1, 1, 1, 1, 1, 1, 1, 1, 1, 1, 1, 1, 1, 1, 1, 1, 1, 1, 1, 1, 1, 1, 1, 1, 1, 1, 1, 1, 1, 1, 1, 1, 1, 1, 1, 1, 1, 1, 1, 1, 1, 1, 1, 1, 1, 1, 1, 1, 1, 1, 1, 1, 1, 1, 1, 1, 1, 1, 1, 1, 1, 1, 1, 1, 1, 1, 1, 1, 1, 1, 1, 1, 1, 1, 1, 1, 1, 1, 1, 1, 1, 1, 1, 1, 1, 1, 1, 1, 1, 1, 1, 1, 1, 1, 1, 1, 1, 1, 1, 1, 1, 1, 1, 1, 1, 1, 1, 1, 1, 1, 1, 1, 1, 1, 1, 1, 1, 1, 1, 1, 1, 1, 1, 1, 1, 1, 1, 1, 1, 1, 1, 1, 1, 1, 1, 1, 1, 1, 1, 1, 1, 1, 1, 1, 1, 1, 1, 1, 1, 1, 1, 1, 1, 1, 1, 1, 1, 1, 1, 1, 1, 1, 1, 1, 1, 1, 1, 1, 1, 1, 1, 1, 1, 1, 1, 1, 1, 1, 1, 1, 1, 1, 1, 1, 1, 1, 1, 1, 1, 1, 1, 1, 1, 1, 1, 1, 1, 1, 1, 1, 1, 1, 1, 1, 1, 1, 1, 1, 1, 1, 1, 1, 1, 1, 1, 1, 1, 1, 1, 1])
me_plane_001.use_remesh_preserve_volume = False
me_plane_001.use_remesh_preserve_attributes = False
me_plane_001.use_mirror_vertex_groups = False
me_plane_001.update()

# ---- curves / text
cu_linecircle = bpy.data.curves.new('LineCircle', 'CURVE')
cu_linecircle.dimensions = '3D'
_sp = cu_linecircle.splines.new('BEZIER'); _sp.bezier_points.add(3)
_sp.bezier_points.foreach_set('co', [-1.0, 0.0, 0.0, 0.0, 1.0, 0.0, 1.0, 0.0, 0.0, 0.0, -1.0, 0.0])
_sp.bezier_points.foreach_set('handle_left', [-1.0, -0.5521, 0.0, -0.5521, 1.0, 0.0, 1.0, 0.5521, 0.0, 0.5521, -1.0, 0.0])
_sp.bezier_points.foreach_set('handle_right', [-1.0, 0.5521, 0.0, 0.5521, 1.0, 0.0, 1.0, -0.5521, 0.0, -0.5521, -1.0, 0.0])
for _p, _l, _r in zip(_sp.bezier_points, ['AUTO', 'AUTO', 'AUTO', 'AUTO'], ['AUTO', 'AUTO', 'AUTO', 'AUTO']): _p.handle_left_type = _l; _p.handle_right_type = _r
_sp.order_u = 0
_sp.order_v = 0
_sp.resolution_u = 2
_sp.use_cyclic_u = True
cu_linecircle.use_path = True
cu_linecircle.use_path_clamp = True
cu_linecircle.bevel_resolution = 0
cu_linecircle.resolution_u = 2
cu_linecircle.fill_mode = 'HALF'

# ---- objects
ob_camera = bpy.data.objects.new('Camera', cam_camera_001)
ob_lamp = bpy.data.objects.new('Lamp', light_lamp)
ob_linecircle_001 = bpy.data.objects.new('LineCircle.001', cu_linecircle)
ob_plane_001 = bpy.data.objects.new('Plane.001', me_plane_001)

# ---- transforms, parenting, visibility, modifiers, constraints
ob_camera.location = (9.284, -18.03, 4.795)
ob_camera.rotation_euler = (1.332, -0.05207, 0.4714)
ob_camera.lineart.crease_threshold = 0.0
ob_lamp.location = (7.803, -6.414, 7.871)
ob_lamp.rotation_euler = (0.7315, 0.704, 0.2594)
ob_lamp.lock_rotations_4d = False
ob_lamp.empty_display_type = 'ARROWS'
ob_lamp.color = (0.0, 0.0, 0.0, 0.0)
ob_lamp.lineart.crease_threshold = 0.0
ob_linecircle_001.location = (0.373, -2.007, -0.5247)
ob_linecircle_001.scale = (-0.01543, -0.01543, -0.01543)
ob_linecircle_001.lineart.crease_threshold = 0.0
ob_plane_001.location = (-1.38, -1.031, -4.148)
ob_plane_001.rotation_euler = (1.571, -0.0, -0.1246)
ob_plane_001.scale = (1.0, 0.9007, 1.0)
ob_plane_001.lineart.crease_threshold = 0.0

# ---- collection membership
col_collection_1.objects.link(ob_camera)
col_collection_1.objects.link(ob_lamp)
col_collection_2.objects.link(ob_linecircle_001)
col_collection_2.objects.link(ob_plane_001)

# ---- scene / render settings (as saved in the file)
scene.camera = ob_camera
scene.frame_start = 1; scene.frame_end = 250; scene.frame_set(1)
scene.render.engine = 'CYCLES'
scene.render.image_settings.color_mode = 'RGB'
scene.render.image_settings.compression = 90
scene.render.resolution_percentage = 50
scene.render.dither_intensity = 0.0
scene.cycles.use_denoising = False
scene.cycles.samples = 100
scene.cycles.sampling_pattern = 'TABULATED_SOBOL'
scene.cycles.light_sampling_threshold = 0.0
scene.cycles.use_adaptive_sampling = False
scene.cycles.use_light_tree = False
scene.cycles.blur_glossy = 0.0
scene.cycles.volume_bounces = 1
scene.cycles.pixel_filter_type = 'GAUSSIAN'
scene.cycles.seed = 1
scene.cycles.sample_clamp_indirect = 0.0
scene.view_settings.view_transform = 'Standard'
bpy.context.view_layer.update()
